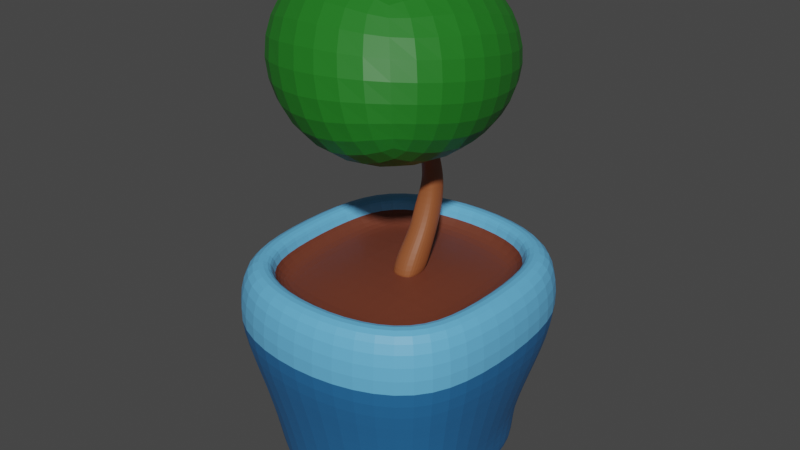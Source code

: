 # Source: planta.blend  (saved by Blender 3.4.6; exported with 4.5.12 LTS)
import bpy
from mathutils import Matrix  # noqa: F401  (used for matrix-valued properties, if any)

bpy.ops.wm.read_factory_settings(use_empty=True)
scene = bpy.context.scene
scene.name = 'Scene'

# ---- collections
col_collection = bpy.data.collections.new('Collection'); scene.collection.children.link(col_collection)

# ---- materials (node trees are filled in below, after node groups)
mat_material_003 = bpy.data.materials.new('Material.003')
mat_material_003.use_transparent_shadow = False
mat_material_004 = bpy.data.materials.new('Material.004')
mat_material_004.use_transparent_shadow = False
mat_material_005 = bpy.data.materials.new('Material.005')
mat_material_005.use_transparent_shadow = False
mat_material_002 = bpy.data.materials.new('Material.002')
mat_material_002.use_transparent_shadow = False
mat_material_001 = bpy.data.materials.new('Material.001')
mat_material_001.use_transparent_shadow = False

# ---- material node trees
mat_material_003.use_nodes = True; mat_material_003.node_tree.nodes.clear()
_N = mat_material_003.node_tree.nodes; _L = mat_material_003.node_tree.links
n0 = _N.new('ShaderNodeBsdfPrincipled'); n0.name = 'Principled BSDF'; n0.location = (10, 300)
n0.distribution = 'GGX'
n0.subsurface_method = 'RANDOM_WALK_SKIN'
n0.inputs[0].default_value = (0.1523, 0.03851, 0.01977, 1.0)
n0.inputs[3].default_value = 1.45
n0.inputs[27].default_value = (0.0, 0.0, 0.0, 1.0)
n0.inputs[28].default_value = 1.0
n1 = _N.new('ShaderNodeOutputMaterial'); n1.name = 'Material Output'; n1.location = (300, 300)
_L.new(n0.outputs[0], n1.inputs[0])
n1.is_active_output = True
mat_material_004.use_nodes = True; mat_material_004.node_tree.nodes.clear()
_N = mat_material_004.node_tree.nodes; _L = mat_material_004.node_tree.links
n0 = _N.new('ShaderNodeBsdfPrincipled'); n0.name = 'Principled BSDF'; n0.location = (10, 300)
n0.distribution = 'GGX'
n0.subsurface_method = 'RANDOM_WALK_SKIN'
n0.inputs[0].default_value = (0.1275, 0.4545, 0.8, 1.0)
n0.inputs[3].default_value = 1.45
n0.inputs[27].default_value = (0.0, 0.0, 0.0, 1.0)
n0.inputs[28].default_value = 1.0
n1 = _N.new('ShaderNodeOutputMaterial'); n1.name = 'Material Output'; n1.location = (300, 300)
_L.new(n0.outputs[0], n1.inputs[0])
n1.is_active_output = True
mat_material_005.use_nodes = True; mat_material_005.node_tree.nodes.clear()
_N = mat_material_005.node_tree.nodes; _L = mat_material_005.node_tree.links
n0 = _N.new('ShaderNodeBsdfPrincipled'); n0.name = 'Principled BSDF'; n0.location = (10, 300)
n0.distribution = 'GGX'
n0.subsurface_method = 'RANDOM_WALK_SKIN'
n0.inputs[0].default_value = (0.01887, 0.1378, 0.3424, 1.0)
n0.inputs[3].default_value = 1.45
n0.inputs[27].default_value = (0.0, 0.0, 0.0, 1.0)
n0.inputs[28].default_value = 1.0
n1 = _N.new('ShaderNodeOutputMaterial'); n1.name = 'Material Output'; n1.location = (300, 300)
_L.new(n0.outputs[0], n1.inputs[0])
n1.is_active_output = True
mat_material_002.use_nodes = True; mat_material_002.node_tree.nodes.clear()
_N = mat_material_002.node_tree.nodes; _L = mat_material_002.node_tree.links
n0 = _N.new('ShaderNodeBsdfPrincipled'); n0.name = 'Principled BSDF'; n0.location = (10, 300)
n0.distribution = 'GGX'
n0.subsurface_method = 'RANDOM_WALK_SKIN'
n0.inputs[0].default_value = (0.2883, 0.08393, 0.02685, 1.0)
n0.inputs[3].default_value = 1.45
n0.inputs[27].default_value = (0.0, 0.0, 0.0, 1.0)
n0.inputs[28].default_value = 1.0
n1 = _N.new('ShaderNodeOutputMaterial'); n1.name = 'Material Output'; n1.location = (300, 300)
_L.new(n0.outputs[0], n1.inputs[0])
n1.is_active_output = True
mat_material_001.use_nodes = True; mat_material_001.node_tree.nodes.clear()
_N = mat_material_001.node_tree.nodes; _L = mat_material_001.node_tree.links
n0 = _N.new('ShaderNodeBsdfPrincipled'); n0.name = 'Principled BSDF'; n0.location = (10, 300)
n0.distribution = 'GGX'
n0.subsurface_method = 'RANDOM_WALK_SKIN'
n0.inputs[0].default_value = (0.01449, 0.1789, 0.01379, 1.0)
n0.inputs[3].default_value = 1.45
n0.inputs[27].default_value = (0.0, 0.0, 0.0, 1.0)
n0.inputs[28].default_value = 1.0
n1 = _N.new('ShaderNodeOutputMaterial'); n1.name = 'Material Output'; n1.location = (300, 300)
_L.new(n0.outputs[0], n1.inputs[0])
n1.is_active_output = True

# ---- world
world_world = bpy.data.worlds.new('World'); scene.world = world_world
world_world.use_nodes = True; world_world.node_tree.nodes.clear()
_N = world_world.node_tree.nodes; _L = world_world.node_tree.links
n0 = _N.new('ShaderNodeOutputWorld'); n0.name = 'World Output'; n0.location = (300, 300)
n1 = _N.new('ShaderNodeBackground'); n1.name = 'Background'; n1.location = (10, 300)
n1.inputs[0].default_value = (0.05088, 0.05088, 0.05088, 1.0)
_L.new(n1.outputs[0], n0.inputs[0])
n0.is_active_output = True
world_world.color = (0.05088, 0.05088, 0.05088)
world_world.use_sun_shadow = False
world_world.sun_shadow_jitter_overblur = 0.0

# ---- meshes
me_cube_002 = bpy.data.meshes.new('Cube.002')
me_cube_002.from_pydata([(-0.8051, -0.8293, 1.0), (-0.8051, 0.8293, 1.0), (0.8051, -0.8293, 1.0), (0.8051, 0.8293, 1.0), (-0.9454, -0.3917, 1.0), (-0.9454, 0.3917, 1.0), (0.9454, 0.3917, 1.0), (0.9454, -0.3917, 1.0), (-0.3409, 1.049, 1.0), (0.3409, 1.049, 1.0), (0.3409, -1.049, 1.0), (-0.3409, -1.049, 1.0), (0.3123, 0.3396, -0.9554), (-0.3123, 0.3396, -0.9554), (0.3123, -0.3396, -0.9554), (-0.3123, -0.3396, -0.9554), (-0.8366, -0.8409, -0.5595), (-0.948, -0.948, 0.0), (-1.064, -1.064, 0.5), (-1.064, 1.064, 0.5), (-0.948, 0.948, 0.0), (-0.8366, 0.8573, -0.5595), (1.064, 1.064, 0.5), (0.948, 0.948, 0.0), (0.7918, 0.7918, -0.5595), (1.064, -1.064, 0.5), (0.948, -0.948, 0.0), (0.8616, -0.8409, -0.5595), (1.259, 0.4563, 0.5), (1.122, 0.4066, 0.0), (0.9368, 0.3396, -0.5595), (1.259, -0.4563, 0.5), (1.122, -0.4066, 0.0), (1.017, -0.356, -0.5595), (-1.259, -0.4563, 0.5), (-1.122, -0.4066, 0.0), (-0.992, -0.356, -0.5595), (-1.259, 0.4563, 0.5), (-1.122, 0.4066, 0.0), (-0.992, 0.3723, -0.5595), (0.4195, -1.369, 0.5), (0.3739, -1.22, 0.0), (0.3474, -1.084, -0.5595), (-0.4195, -1.369, 0.5), (-0.3739, -1.22, 0.0), (-0.3223, -1.084, -0.5595), (-0.4195, 1.369, 0.5), (-0.3739, 1.22, 0.0), (-0.3223, 1.101, -0.5595), (0.4195, 1.369, 0.5), (0.3739, 1.22, 0.0), (0.3474, 1.101, -0.5595), (-1.183, 0.4289, 1.0), (-1.0, 1.0, 1.0), (0.3944, 1.287, 1.0), (1.0, 1.0, 1.0), (1.183, -0.4289, 1.0), (1.0, -1.0, 1.0), (-0.3944, -1.287, 1.0), (-1.0, -1.0, 1.0), (-1.183, -0.4289, 1.0), (1.183, 0.4289, 1.0), (-0.3944, 1.287, 1.0), (0.3944, -1.287, 1.0), (0.3562, 0.4162, 0.8656), (0.3552, -0.4245, 0.8541), (-0.43, 0.4355, 0.8436), (-0.4197, -0.4564, 0.8464), (-0.7487, -0.7557, -0.9554), (-0.7977, -0.7983, -0.9033), (-0.7487, 0.7557, -0.9554), (-0.7977, 0.8004, -0.9034), (0.7487, -0.7557, -0.9554), (0.801, -0.7983, -0.9033), (0.7487, 0.7557, -0.9554), (0.7918, 0.7918, -0.9022), (-0.8821, 0.3396, -0.9554), (-0.944, 0.3439, -0.9033), (-0.944, -0.3417, -0.9033), (-0.8821, -0.3396, -0.9554), (0.8821, -0.3396, -0.9554), (0.9473, -0.3417, -0.9033), (0.9368, 0.3396, -0.9023), (0.8821, 0.3396, -0.9554), (0.3123, 0.9624, -0.9554), (0.3169, 1.029, -0.9035), (-0.3136, 1.03, -0.9034), (-0.3123, 0.9624, -0.9554), (-0.3123, -0.9624, -0.9554), (-0.3136, -1.027, -0.9033), (0.3169, -1.027, -0.9033), (0.3123, -0.9624, -0.9554), (0.8157, 0.4005, 0.7619), (0.9454, 0.3917, 0.8859), (0.9454, -0.3917, 0.8859), (0.8157, -0.4005, 0.7619), (-0.9454, 0.3917, 0.8859), (-0.8157, 0.4005, 0.7619), (-0.8157, -0.4005, 0.7619), (-0.9454, -0.3917, 0.8859), (0.3409, 1.049, 0.8859), (0.3526, 0.9136, 0.7619), (-0.3526, 0.9136, 0.7619), (-0.3409, 1.049, 0.8859), (0.3526, -0.9136, 0.7619), (0.3409, -1.049, 0.8859), (-0.3409, -1.049, 0.8859), (-0.3526, -0.9136, 0.7619), (-0.7045, 0.7468, 0.7619), (-0.8051, 0.8293, 0.8859), (0.7045, 0.7468, 0.7619), (0.8051, 0.8293, 0.8859), (0.7045, -0.7468, 0.7619), (0.8051, -0.8293, 0.8859), (-0.7045, -0.7468, 0.7619), (-0.8051, -0.8293, 0.8859)], [], [(37, 52, 53, 19), (49, 54, 55, 22), (31, 56, 57, 25), (43, 58, 59, 18), (85, 51, 24, 75), (8, 1, 109, 103), (95, 65, 104, 112), (102, 108, 97, 66), (78, 36, 39, 77), (86, 48, 51, 85), (22, 55, 61, 28), (28, 61, 56, 31), (18, 59, 60, 34), (34, 60, 52, 37), (82, 30, 33, 81), (13, 12, 14, 15), (81, 33, 27, 73), (90, 42, 45, 89), (10, 2, 113, 105), (101, 102, 66, 64), (0, 11, 106, 115), (67, 98, 114, 107), (2, 7, 94, 113), (66, 97, 98, 67), (89, 45, 16, 69), (25, 57, 63, 40), (40, 63, 58, 43), (19, 53, 62, 46), (46, 62, 54, 49), (87, 84, 12, 13), (48, 47, 50, 51), (47, 46, 49, 50), (70, 87, 13, 76), (21, 20, 47, 48), (20, 19, 46, 47), (15, 14, 91, 88), (42, 41, 44, 45), (41, 40, 43, 44), (14, 80, 72, 91), (27, 26, 41, 42), (26, 25, 40, 41), (76, 13, 15, 79), (36, 35, 38, 39), (35, 34, 37, 38), (79, 15, 88, 68), (16, 17, 35, 36), (17, 18, 34, 35), (12, 83, 80, 14), (30, 29, 32, 33), (29, 28, 31, 32), (84, 74, 83, 12), (24, 23, 29, 30), (23, 22, 28, 29), (77, 39, 21, 71), (45, 44, 17, 16), (44, 43, 18, 17), (73, 27, 42, 90), (33, 32, 26, 27), (32, 31, 25, 26), (75, 24, 30, 82), (51, 50, 23, 24), (50, 49, 22, 23), (71, 21, 48, 86), (39, 38, 20, 21), (38, 37, 19, 20), (5, 1, 53, 52), (9, 3, 55, 54), (7, 2, 57, 56), (11, 0, 59, 58), (0, 4, 60, 59), (4, 5, 52, 60), (3, 6, 61, 55), (6, 7, 56, 61), (1, 8, 62, 53), (8, 9, 54, 62), (2, 10, 63, 57), (10, 11, 58, 63), (3, 9, 100, 111), (4, 0, 115, 99), (5, 4, 99, 96), (110, 101, 64, 92), (64, 66, 67, 65), (7, 6, 93, 94), (9, 8, 103, 100), (1, 5, 96, 109), (11, 10, 105, 106), (92, 64, 65, 95), (65, 67, 107, 104), (79, 68, 69, 78), (87, 70, 71, 86), (83, 74, 75, 82), (91, 72, 73, 90), (70, 76, 77, 71), (76, 79, 78, 77), (72, 80, 81, 73), (80, 83, 82, 81), (74, 84, 85, 75), (84, 87, 86, 85), (68, 88, 89, 69), (88, 91, 90, 89), (69, 16, 36, 78), (97, 108, 109, 96), (101, 110, 111, 100), (95, 112, 113, 94), (107, 114, 115, 106), (114, 98, 99, 115), (98, 97, 96, 99), (110, 92, 93, 111), (92, 95, 94, 93), (108, 102, 103, 109), (102, 101, 100, 103), (112, 104, 105, 113), (104, 107, 106, 105), (6, 3, 111, 93)])
me_cube_002.polygons.foreach_set('material_index', [1, 1, 1, 1, 2, 1, 0, 0, 2, 2, 1, 1, 1, 1, 2, 0, 2, 2, 1, 0, 1, 0, 1, 0, 2, 1, 1, 1, 1, 0, 2, 2, 0, 2, 2, 0, 2, 2, 0, 2, 2, 0, 2, 2, 0, 2, 2, 0, 2, 2, 0, 2, 2, 2, 2, 2, 2, 2, 2, 2, 2, 2, 2, 2, 2, 1, 1, 1, 1, 1, 1, 1, 1, 1, 1, 1, 1, 1, 1, 1, 0, 0, 1, 1, 1, 1, 0, 0, 2, 2, 2, 2, 2, 2, 2, 2, 2, 2, 2, 2, 2, 0, 0, 0, 0, 0, 0, 0, 0, 0, 0, 0, 0, 1])
_uv = me_cube_002.uv_layers.new(name='UVMap')
_uv.uv.foreach_set('vector', [0.5625, 0.1667, 0.625, 0.1667, 0.625, 0.25, 0.5625, 0.25, 0.5625, 0.4167, 0.625, 0.4167, 0.625, 0.5, 0.5625, 0.5, 0.5625, 0.6667, 0.625, 0.6667, 0.625, 0.75, 0.5625, 0.75, 0.5625, 0.9167, 0.625, 0.9167, 0.625, 1.0, 0.5625, 1.0, 0.3832, 0.4167, 0.4375, 0.4167, 0.4375, 0.5, 0.3834, 0.5, 0.786, 0.5231, 0.8432, 0.5327, 0.8432, 0.5327, 0.786, 0.5231, 0.6638, 0.6639, 0.7083, 0.6667, 0.7127, 0.7138, 0.6708, 0.7044, 0.7873, 0.5362, 0.8292, 0.5456, 0.8362, 0.5861, 0.7917, 0.5833, 0.3832, 0.08333, 0.4375, 0.08333, 0.4375, 0.1667, 0.3832, 0.1667, 0.3832, 0.3333, 0.4375, 0.3333, 0.4375, 0.4167, 0.3832, 0.4167, 0.5625, 0.5, 0.625, 0.5, 0.625, 0.5833, 0.5625, 0.5833, 0.5625, 0.5833, 0.625, 0.5833, 0.625, 0.6667, 0.5625, 0.6667, 0.5625, 0.0, 0.625, 0.0, 0.625, 0.08333, 0.5625, 0.08333, 0.5625, 0.08333, 0.625, 0.08333, 0.625, 0.1667, 0.5625, 0.1667, 0.3834, 0.5833, 0.4375, 0.5833, 0.4375, 0.6667, 0.3832, 0.6667, 0.2083, 0.5833, 0.2917, 0.5833, 0.2917, 0.6667, 0.2083, 0.6667, 0.3832, 0.6667, 0.4375, 0.6667, 0.4375, 0.75, 0.3832, 0.75, 0.3832, 0.8333, 0.4375, 0.8333, 0.4375, 0.9167, 0.3832, 0.9167, 0.714, 0.7269, 0.6568, 0.7173, 0.6568, 0.7173, 0.714, 0.7269, 0.7127, 0.5362, 0.7873, 0.5362, 0.7917, 0.5833, 0.7083, 0.5833, 0.8432, 0.7173, 0.786, 0.7269, 0.786, 0.7269, 0.8432, 0.7173, 0.7917, 0.6667, 0.8362, 0.6639, 0.8292, 0.7044, 0.7873, 0.7138, 0.6568, 0.7173, 0.6501, 0.6631, 0.6501, 0.6631, 0.6568, 0.7173, 0.7917, 0.5833, 0.8362, 0.5861, 0.8362, 0.6639, 0.7917, 0.6667, 0.3832, 0.9167, 0.4375, 0.9167, 0.4375, 1.0, 0.3832, 1.0, 0.5625, 0.75, 0.625, 0.75, 0.625, 0.8333, 0.5625, 0.8333, 0.5625, 0.8333, 0.625, 0.8333, 0.625, 0.9167, 0.5625, 0.9167, 0.5625, 0.25, 0.625, 0.25, 0.625, 0.3333, 0.5625, 0.3333, 0.5625, 0.3333, 0.625, 0.3333, 0.625, 0.4167, 0.5625, 0.4167, 0.2083, 0.5069, 0.2917, 0.5069, 0.2917, 0.5833, 0.2083, 0.5833, 0.4375, 0.3333, 0.5, 0.3333, 0.5, 0.4167, 0.4375, 0.4167, 0.5, 0.3333, 0.5625, 0.3333, 0.5625, 0.4167, 0.5, 0.4167, 0.1344, 0.5096, 0.2083, 0.5069, 0.2083, 0.5833, 0.1323, 0.5833, 0.4375, 0.25, 0.5, 0.25, 0.5, 0.3333, 0.4375, 0.3333, 0.5, 0.25, 0.5625, 0.25, 0.5625, 0.3333, 0.5, 0.3333, 0.2083, 0.6667, 0.2917, 0.6667, 0.2917, 0.7431, 0.2083, 0.7431, 0.4375, 0.8333, 0.5, 0.8333, 0.5, 0.9167, 0.4375, 0.9167, 0.5, 0.8333, 0.5625, 0.8333, 0.5625, 0.9167, 0.5, 0.9167, 0.2917, 0.6667, 0.3677, 0.6667, 0.3656, 0.7404, 0.2917, 0.7431, 0.4375, 0.75, 0.5, 0.75, 0.5, 0.8333, 0.4375, 0.8333, 0.5, 0.75, 0.5625, 0.75, 0.5625, 0.8333, 0.5, 0.8333, 0.1323, 0.5833, 0.2083, 0.5833, 0.2083, 0.6667, 0.1323, 0.6667, 0.4375, 0.08333, 0.5, 0.08333, 0.5, 0.1667, 0.4375, 0.1667, 0.5, 0.08333, 0.5625, 0.08333, 0.5625, 0.1667, 0.5, 0.1667, 0.1323, 0.6667, 0.2083, 0.6667, 0.2083, 0.7431, 0.1344, 0.7404, 0.4375, 0.0, 0.5, 0.0, 0.5, 0.08333, 0.4375, 0.08333, 0.5, 0.0, 0.5625, 0.0, 0.5625, 0.08333, 0.5, 0.08333, 0.2917, 0.5833, 0.3677, 0.5833, 0.3677, 0.6667, 0.2917, 0.6667, 0.4375, 0.5833, 0.5, 0.5833, 0.5, 0.6667, 0.4375, 0.6667, 0.5, 0.5833, 0.5625, 0.5833, 0.5625, 0.6667, 0.5, 0.6667, 0.2917, 0.5069, 0.3656, 0.5096, 0.3677, 0.5833, 0.2917, 0.5833, 0.4375, 0.5, 0.5, 0.5, 0.5, 0.5833, 0.4375, 0.5833, 0.5, 0.5, 0.5625, 0.5, 0.5625, 0.5833, 0.5, 0.5833, 0.3832, 0.1667, 0.4375, 0.1667, 0.4375, 0.25, 0.3832, 0.25, 0.4375, 0.9167, 0.5, 0.9167, 0.5, 1.0, 0.4375, 1.0, 0.5, 0.9167, 0.5625, 0.9167, 0.5625, 1.0, 0.5, 1.0, 0.3832, 0.75, 0.4375, 0.75, 0.4375, 0.8333, 0.3832, 0.8333, 0.4375, 0.6667, 0.5, 0.6667, 0.5, 0.75, 0.4375, 0.75, 0.5, 0.6667, 0.5625, 0.6667, 0.5625, 0.75, 0.5, 0.75, 0.3834, 0.5, 0.4375, 0.5, 0.4375, 0.5833, 0.3834, 0.5833, 0.4375, 0.4167, 0.5, 0.4167, 0.5, 0.5, 0.4375, 0.5, 0.5, 0.4167, 0.5625, 0.4167, 0.5625, 0.5, 0.5, 0.5, 0.3832, 0.25, 0.4375, 0.25, 0.4375, 0.3333, 0.3832, 0.3333, 0.4375, 0.1667, 0.5, 0.1667, 0.5, 0.25, 0.4375, 0.25, 0.5, 0.1667, 0.5625, 0.1667, 0.5625, 0.25, 0.5, 0.25, 0.8499, 0.5869, 0.8432, 0.5327, 0.875, 0.5, 0.875, 0.5833, 0.714, 0.5231, 0.6568, 0.5327, 0.625, 0.5, 0.7083, 0.5, 0.6501, 0.6631, 0.6568, 0.7173, 0.625, 0.75, 0.625, 0.6667, 0.786, 0.7269, 0.8432, 0.7173, 0.875, 0.75, 0.7917, 0.75, 0.8432, 0.7173, 0.8499, 0.6631, 0.875, 0.6667, 0.875, 0.75, 0.8499, 0.6631, 0.8499, 0.5869, 0.875, 0.5833, 0.875, 0.6667, 0.6568, 0.5327, 0.6501, 0.5869, 0.625, 0.5833, 0.625, 0.5, 0.6501, 0.5869, 0.6501, 0.6631, 0.625, 0.6667, 0.625, 0.5833, 0.8432, 0.5327, 0.786, 0.5231, 0.7917, 0.5, 0.875, 0.5, 0.786, 0.5231, 0.714, 0.5231, 0.7083, 0.5, 0.7917, 0.5, 0.6568, 0.7173, 0.714, 0.7269, 0.7083, 0.75, 0.625, 0.75, 0.714, 0.7269, 0.786, 0.7269, 0.7917, 0.75, 0.7083, 0.75, 0.6568, 0.5327, 0.714, 0.5231, 0.714, 0.5231, 0.6568, 0.5327, 0.8499, 0.6631, 0.8432, 0.7173, 0.8432, 0.7173, 0.8499, 0.6631, 0.8499, 0.5869, 0.8499, 0.6631, 0.8499, 0.6631, 0.8499, 0.5869, 0.6708, 0.5456, 0.7127, 0.5362, 0.7083, 0.5833, 0.6638, 0.5861, 0.7083, 0.5833, 0.7917, 0.5833, 0.7917, 0.6667, 0.7083, 0.6667, 0.6501, 0.6631, 0.6501, 0.5869, 0.6501, 0.5869, 0.6501, 0.6631, 0.714, 0.5231, 0.786, 0.5231, 0.786, 0.5231, 0.714, 0.5231, 0.8432, 0.5327, 0.8499, 0.5869, 0.8499, 0.5869, 0.8432, 0.5327, 0.786, 0.7269, 0.714, 0.7269, 0.714, 0.7269, 0.786, 0.7269, 0.6638, 0.5861, 0.7083, 0.5833, 0.7083, 0.6667, 0.6638, 0.6639, 0.7083, 0.6667, 0.7917, 0.6667, 0.7873, 0.7138, 0.7127, 0.7138, 0.1323, 0.6667, 0.1344, 0.7404, 0.125, 0.75, 0.125, 0.6667, 0.2083, 0.5069, 0.1344, 0.5096, 0.125, 0.5, 0.2083, 0.5, 0.3677, 0.5833, 0.3656, 0.5096, 0.3834, 0.5, 0.3834, 0.5833, 0.2917, 0.7431, 0.3656, 0.7404, 0.375, 0.75, 0.2917, 0.75, 0.1344, 0.5096, 0.1323, 0.5833, 0.125, 0.583, 0.125, 0.5, 0.1323, 0.5833, 0.1323, 0.6667, 0.125, 0.6667, 0.125, 0.5833, 0.3656, 0.7404, 0.3677, 0.6667, 0.3832, 0.6667, 0.3832, 0.75, 0.3677, 0.6667, 0.3677, 0.5833, 0.3834, 0.5833, 0.3832, 0.6667, 0.3656, 0.5096, 0.2917, 0.5069, 0.2917, 0.5, 0.375, 0.5, 0.2917, 0.5069, 0.2083, 0.5069, 0.2083, 0.5, 0.2917, 0.5, 0.1344, 0.7404, 0.2083, 0.7431, 0.2083, 0.75, 0.125, 0.75, 0.2083, 0.7431, 0.2917, 0.7431, 0.2917, 0.75, 0.2083, 0.75, 0.3832, 0.0, 0.4375, 0.0, 0.4375, 0.08333, 0.3832, 0.08333, 0.8362, 0.5861, 0.8292, 0.5456, 0.8432, 0.5327, 0.8499, 0.5869, 0.7127, 0.5362, 0.6708, 0.5456, 0.6568, 0.5327, 0.714, 0.5231, 0.6638, 0.6639, 0.6708, 0.7044, 0.6568, 0.7173, 0.6501, 0.6631, 0.7873, 0.7138, 0.8292, 0.7044, 0.8432, 0.7173, 0.786, 0.7269, 0.8292, 0.7044, 0.8362, 0.6639, 0.8499, 0.6631, 0.8432, 0.7173, 0.8362, 0.6639, 0.8362, 0.5861, 0.8499, 0.5869, 0.8499, 0.6631, 0.6708, 0.5456, 0.6638, 0.5861, 0.6501, 0.5869, 0.6568, 0.5327, 0.6638, 0.5861, 0.6638, 0.6639, 0.6501, 0.6631, 0.6501, 0.5869, 0.8292, 0.5456, 0.7873, 0.5362, 0.786, 0.5231, 0.8432, 0.5327, 0.7873, 0.5362, 0.7127, 0.5362, 0.714, 0.5231, 0.786, 0.5231, 0.6708, 0.7044, 0.7127, 0.7138, 0.714, 0.7269, 0.6568, 0.7173, 0.7127, 0.7138, 0.7873, 0.7138, 0.786, 0.7269, 0.714, 0.7269, 0.6501, 0.5869, 0.6568, 0.5327, 0.6568, 0.5327, 0.6501, 0.5869])
me_cube_002.materials.append(mat_material_003)
me_cube_002.materials.append(mat_material_004)
me_cube_002.materials.append(mat_material_005)
me_cube_002.update()
me_cube_003 = bpy.data.meshes.new('Cube.003')
me_cube_003.from_pydata([(-0.3982, -0.3951, -0.902), (-0.201, 0.1591, 0.7496), (-0.3982, 0.607, -0.902), (-0.201, 0.7168, 0.7496), (0.4097, -0.3951, -0.902), (0.2486, 0.1591, 0.7496), (0.4097, 0.607, -0.902), (0.2486, 0.7168, 0.7496), (-0.3801, -0.0626, -0.6856), (-0.2757, 0.5322, -0.4373), (-0.3379, 0.7141, -0.2604), (-0.1778, 1.054, -0.03158), (-0.1544, 0.9416, 0.218), (-0.1745, 0.5827, 0.4817), (-0.1745, 1.131, 0.4817), (-0.1544, 1.489, 0.218), (-0.1778, 1.68, -0.03158), (-0.2607, 1.585, -0.2712), (-0.2891, 1.298, -0.4743), (-0.3801, 0.9395, -0.6856), (0.2677, 1.131, 0.4817), (0.2866, 1.489, 0.218), (0.3265, 1.68, -0.03158), (0.3645, 1.585, -0.2712), (0.4032, 1.298, -0.4743), (0.4278, 0.9395, -0.6856), (0.2677, 0.5827, 0.4817), (0.2866, 0.9416, 0.218), (0.3265, 1.054, -0.03158), (0.3645, 0.8094, -0.2712), (0.4032, 0.4391, -0.4743), (0.4278, -0.0626, -0.6856), (-0.5178, 0.106, -0.902), (-0.2675, 0.4379, 0.7496), (0.5293, 0.106, -0.902), (0.3151, 0.4379, 0.7496), (0.5474, 0.4385, -0.6856), (0.5057, 0.8684, -0.4743), (0.4571, 1.197, -0.2712), (0.4011, 1.367, -0.03158), (0.3518, 1.215, 0.218), (0.3331, 0.8569, 0.4817), (-0.4997, 0.4385, -0.6856), (-0.2984, 0.9224, -0.4419), (-0.3532, 1.197, -0.2712), (-0.2525, 1.367, -0.03158), (-0.2197, 1.215, 0.218), (-0.2399, 0.8569, 0.4817), (0.005763, 0.729, -0.902), (0.02381, 0.7846, 0.7496), (0.005763, -0.517, -0.902), (0.02381, 0.09123, 0.7496), (0.02384, -0.1845, -0.6856), (0.05707, 0.3346, -0.4743), (0.05194, 0.715, -0.2712), (0.07433, 0.9781, -0.03158), (0.06607, 0.8751, 0.218), (0.04659, 0.516, 0.4817), (0.02384, 1.061, -0.6856), (0.05707, 1.402, -0.4743), (0.05194, 1.679, -0.2712), (0.07433, 1.756, -0.03158), (0.06607, 1.555, 0.218), (0.04659, 1.198, 0.4817), (0.02348, 0.4318, 0.75), (0.005494, 0.101, -0.9017)], [], [(47, 33, 3, 14), (63, 49, 7, 20), (41, 35, 5, 26), (57, 51, 1, 13), (65, 34, 4, 50), (64, 33, 1, 51), (50, 52, 8, 0), (52, 53, 9, 8), (53, 54, 10, 9), (54, 55, 11, 10), (55, 56, 12, 11), (56, 57, 13, 12), (34, 36, 31, 4), (36, 37, 30, 31), (37, 38, 29, 30), (38, 39, 28, 29), (39, 40, 27, 28), (40, 41, 26, 27), (48, 58, 25, 6), (58, 59, 24, 25), (59, 60, 23, 24), (60, 61, 22, 23), (61, 62, 21, 22), (62, 63, 20, 21), (32, 42, 19, 2), (42, 43, 18, 19), (43, 44, 17, 18), (44, 45, 16, 17), (45, 46, 15, 16), (46, 47, 14, 15), (12, 13, 47, 46), (11, 12, 46, 45), (10, 11, 45, 44), (9, 10, 44, 43), (8, 9, 43, 42), (0, 8, 42, 32), (21, 20, 41, 40), (22, 21, 40, 39), (23, 22, 39, 38), (24, 23, 38, 37), (25, 24, 37, 36), (6, 25, 36, 34), (49, 3, 33, 64), (48, 6, 34, 65), (20, 7, 35, 41), (13, 1, 33, 47), (2, 48, 65, 32), (7, 49, 64, 35), (15, 14, 63, 62), (16, 15, 62, 61), (17, 16, 61, 60), (18, 17, 60, 59), (19, 18, 59, 58), (2, 19, 58, 48), (27, 26, 57, 56), (28, 27, 56, 55), (29, 28, 55, 54), (30, 29, 54, 53), (31, 30, 53, 52), (4, 31, 52, 50), (35, 64, 51, 5), (32, 65, 50, 0), (26, 5, 51, 57), (14, 3, 49, 63)])
_uv = me_cube_003.uv_layers.new(name='UVMap')
_uv.uv.foreach_set('vector', [0.5893, 0.125, 0.625, 0.125, 0.625, 0.25, 0.5893, 0.25, 0.5893, 0.375, 0.625, 0.375, 0.625, 0.5, 0.5893, 0.5, 0.5893, 0.625, 0.625, 0.625, 0.625, 0.75, 0.5893, 0.75, 0.5893, 0.875, 0.625, 0.875, 0.625, 1.0, 0.5893, 1.0, 0.25, 0.625, 0.375, 0.625, 0.375, 0.75, 0.25, 0.75, 0.75, 0.625, 0.875, 0.625, 0.875, 0.75, 0.75, 0.75, 0.375, 0.875, 0.4107, 0.875, 0.4107, 1.0, 0.375, 1.0, 0.4107, 0.875, 0.4464, 0.875, 0.4464, 1.0, 0.4107, 1.0, 0.4464, 0.875, 0.4821, 0.875, 0.4821, 1.0, 0.4464, 1.0, 0.4821, 0.875, 0.5179, 0.875, 0.5179, 1.0, 0.4821, 1.0, 0.5179, 0.875, 0.5536, 0.875, 0.5536, 1.0, 0.5179, 1.0, 0.5536, 0.875, 0.5893, 0.875, 0.5893, 1.0, 0.5536, 1.0, 0.375, 0.625, 0.4107, 0.625, 0.4107, 0.75, 0.375, 0.75, 0.4107, 0.625, 0.4464, 0.625, 0.4464, 0.75, 0.4107, 0.75, 0.4464, 0.625, 0.4821, 0.625, 0.4821, 0.75, 0.4464, 0.75, 0.4821, 0.625, 0.5179, 0.625, 0.5179, 0.75, 0.4821, 0.75, 0.5179, 0.625, 0.5536, 0.625, 0.5536, 0.75, 0.5179, 0.75, 0.5536, 0.625, 0.5893, 0.625, 0.5893, 0.75, 0.5536, 0.75, 0.375, 0.375, 0.4107, 0.375, 0.4107, 0.5, 0.375, 0.5, 0.4107, 0.375, 0.4464, 0.375, 0.4464, 0.5, 0.4107, 0.5, 0.4464, 0.375, 0.4821, 0.375, 0.4821, 0.5, 0.4464, 0.5, 0.4821, 0.375, 0.5179, 0.375, 0.5179, 0.5, 0.4821, 0.5, 0.5179, 0.375, 0.5536, 0.375, 0.5536, 0.5, 0.5179, 0.5, 0.5536, 0.375, 0.5893, 0.375, 0.5893, 0.5, 0.5536, 0.5, 0.375, 0.125, 0.4107, 0.125, 0.4107, 0.25, 0.375, 0.25, 0.4107, 0.125, 0.4464, 0.125, 0.4464, 0.25, 0.4107, 0.25, 0.4464, 0.125, 0.4821, 0.125, 0.4821, 0.25, 0.4464, 0.25, 0.4821, 0.125, 0.5179, 0.125, 0.5179, 0.25, 0.4821, 0.25, 0.5179, 0.125, 0.5536, 0.125, 0.5536, 0.25, 0.5179, 0.25, 0.5536, 0.125, 0.5893, 0.125, 0.5893, 0.25, 0.5536, 0.25, 0.5536, 0.0, 0.5893, 0.0, 0.5893, 0.125, 0.5536, 0.125, 0.5179, 0.0, 0.5536, 0.0, 0.5536, 0.125, 0.5179, 0.125, 0.4821, 0.0, 0.5179, 0.0, 0.5179, 0.125, 0.4821, 0.125, 0.4464, 0.0, 0.4821, 0.0, 0.4821, 0.125, 0.4464, 0.125, 0.4107, 0.0, 0.4464, 0.0, 0.4464, 0.125, 0.4107, 0.125, 0.375, 0.0, 0.4107, 0.0, 0.4107, 0.125, 0.375, 0.125, 0.5536, 0.5, 0.5893, 0.5, 0.5893, 0.625, 0.5536, 0.625, 0.5179, 0.5, 0.5536, 0.5, 0.5536, 0.625, 0.5179, 0.625, 0.4821, 0.5, 0.5179, 0.5, 0.5179, 0.625, 0.4821, 0.625, 0.4464, 0.5, 0.4821, 0.5, 0.4821, 0.625, 0.4464, 0.625, 0.4107, 0.5, 0.4464, 0.5, 0.4464, 0.625, 0.4107, 0.625, 0.375, 0.5, 0.4107, 0.5, 0.4107, 0.625, 0.375, 0.625, 0.75, 0.5, 0.875, 0.5, 0.875, 0.625, 0.75, 0.625, 0.25, 0.5, 0.375, 0.5, 0.375, 0.625, 0.25, 0.625, 0.5893, 0.5, 0.625, 0.5, 0.625, 0.625, 0.5893, 0.625, 0.5893, 0.0, 0.625, 0.0, 0.625, 0.125, 0.5893, 0.125, 0.125, 0.5, 0.25, 0.5, 0.25, 0.625, 0.125, 0.625, 0.625, 0.5, 0.75, 0.5, 0.75, 0.625, 0.625, 0.625, 0.5536, 0.25, 0.5893, 0.25, 0.5893, 0.375, 0.5536, 0.375, 0.5179, 0.25, 0.5536, 0.25, 0.5536, 0.375, 0.5179, 0.375, 0.4821, 0.25, 0.5179, 0.25, 0.5179, 0.375, 0.4821, 0.375, 0.4464, 0.25, 0.4821, 0.25, 0.4821, 0.375, 0.4464, 0.375, 0.4107, 0.25, 0.4464, 0.25, 0.4464, 0.375, 0.4107, 0.375, 0.375, 0.25, 0.4107, 0.25, 0.4107, 0.375, 0.375, 0.375, 0.5536, 0.75, 0.5893, 0.75, 0.5893, 0.875, 0.5536, 0.875, 0.5179, 0.75, 0.5536, 0.75, 0.5536, 0.875, 0.5179, 0.875, 0.4821, 0.75, 0.5179, 0.75, 0.5179, 0.875, 0.4821, 0.875, 0.4464, 0.75, 0.4821, 0.75, 0.4821, 0.875, 0.4464, 0.875, 0.4107, 0.75, 0.4464, 0.75, 0.4464, 0.875, 0.4107, 0.875, 0.375, 0.75, 0.4107, 0.75, 0.4107, 0.875, 0.375, 0.875, 0.625, 0.625, 0.75, 0.625, 0.75, 0.75, 0.625, 0.75, 0.125, 0.625, 0.25, 0.625, 0.25, 0.75, 0.125, 0.75, 0.5893, 0.75, 0.625, 0.75, 0.625, 0.875, 0.5893, 0.875, 0.5893, 0.25, 0.625, 0.25, 0.625, 0.375, 0.5893, 0.375])
me_cube_003.materials.append(mat_material_002)
me_cube_003.update()
me_cube_004 = bpy.data.meshes.new('Cube.004')
me_cube_004.from_pydata([(-0.8696, -0.7614, -0.7432), (-1.268, -0.3908, 0.3982), (-0.6245, 0.752, -0.7648), (-0.8401, 1.082, 0.2464), (0.4819, -0.918, -0.6424), (0.2056, -0.6485, 0.5224), (0.5191, 0.6024, -0.7902), (0.4256, 0.8311, 0.2444), (-0.6756, 0.6213, -0.7995), (-0.7391, 0.4274, -0.8377), (-0.7977, 0.2039, -0.8651), (-0.8442, -0.03112, -0.8749), (-0.8734, -0.261, -0.8628), (-0.8851, -0.4713, -0.8314), (-0.8814, -0.6471, -0.7861), (-0.963, -0.7777, -0.654), (-1.08, -0.7814, -0.5179), (-1.188, -0.762, -0.3563), (-1.27, -0.7167, -0.1813), (-1.316, -0.6459, -0.004315), (-1.324, -0.5579, 0.1621), (-1.303, -0.4646, 0.3042), (-1.297, -0.2484, 0.4213), (-1.312, -0.0438, 0.4408), (-1.295, 0.1845, 0.4458), (-1.244, 0.4165, 0.4324), (-1.157, 0.6355, 0.3991), (-1.048, 0.8287, 0.3506), (-0.9316, 0.9843, 0.294), (-0.85, 1.115, 0.1619), (-0.8529, 1.139, 0.03703), (-0.8426, 1.136, -0.1074), (-0.8174, 1.102, -0.2612), (-0.7775, 1.034, -0.415), (-0.7265, 0.9416, -0.5589), (-0.6704, 0.8376, -0.6823), (0.4314, 0.6595, -0.8268), (0.2987, 0.7256, -0.864), (0.1417, 0.7802, -0.8875), (-0.02902, 0.8147, -0.8926), (-0.2035, 0.8243, -0.8772), (-0.3713, 0.8116, -0.8451), (-0.5205, 0.7828, -0.8027), (-0.7284, 1.123, 0.2739), (-0.5641, 1.159, 0.3025), (-0.3761, 1.169, 0.3216), (-0.1799, 1.147, 0.3277), (0.01078, 1.09, 0.3192), (0.1847, 1.008, 0.2987), (0.3303, 0.9117, 0.2704), (0.4803, 0.857, 0.15), (0.5399, 0.8778, 0.01257), (0.5847, 0.8804, -0.1429), (0.6085, 0.8595, -0.3037), (0.6082, 0.8127, -0.4585), (0.5875, 0.7457, -0.5985), (0.553, 0.668, -0.7147), (0.5374, -0.808, -0.692), (0.5955, -0.6359, -0.7506), (0.6357, -0.4273, -0.8005), (0.6516, -0.1971, -0.8338), (0.6405, 0.03998, -0.8457), (0.6075, 0.2673, -0.8382), (0.5613, 0.4665, -0.8157), (0.4507, 0.7093, 0.3057), (0.4705, 0.5266, 0.383), (0.4723, 0.3132, 0.4552), (0.4513, 0.08593, 0.5117), (0.4053, -0.1401, 0.5449), (0.3405, -0.3504, 0.5545), (0.2668, -0.5295, 0.5433), (0.2751, -0.731, 0.4423), (0.3606, -0.8288, 0.3148), (0.4375, -0.9128, 0.1577), (0.4944, -0.9706, -0.01833), (0.5233, -0.9945, -0.2023), (0.5261, -0.9872, -0.3802), (0.5077, -0.9556, -0.5364), (-0.7515, -0.84, -0.7751), (-0.5763, -0.9296, -0.8056), (-0.3746, -1.001, -0.8211), (-0.1636, -1.043, -0.8161), (0.04149, -1.048, -0.7884), (0.2277, -1.02, -0.7432), (0.3822, -0.9695, -0.6888), (0.06359, -0.6687, 0.5634), (-0.1433, -0.6806, 0.6026), (-0.376, -0.6736, 0.6224), (-0.6125, -0.6444, 0.6165), (-0.8337, -0.5927, 0.5818), (-1.026, -0.525, 0.5251), (-1.177, -0.4508, 0.4566), (-1.031, -0.6151, -0.6765), (-1.166, -0.5915, -0.5369), (-1.281, -0.557, -0.3752), (-1.365, -0.5055, -0.201), (-1.408, -0.4364, -0.02417), (-1.409, -0.3591, 0.1445), (-1.373, -0.2876, 0.295), (-1.055, -0.422, -0.7078), (-1.202, -0.3769, -0.5593), (-1.321, -0.3273, -0.3925), (-1.405, -0.2688, -0.2152), (-1.447, -0.2008, -0.0353), (-1.446, -0.1319, 0.1389), (-1.401, -0.07434, 0.2995), (-1.046, -0.203, -0.7318), (-1.195, -0.1436, -0.5772), (-1.314, -0.08168, -0.4059), (-1.397, -0.01693, -0.2253), (-1.439, 0.04953, -0.04254), (-1.438, 0.1109, 0.135), (-1.39, 0.1588, 0.3001), (-1.011, 0.03109, -0.7419), (-1.153, 0.09966, -0.5856), (-1.266, 0.1705, -0.4135), (-1.345, 0.2395, -0.2326), (-1.386, 0.3027, -0.05031), (-1.386, 0.3559, 0.1261), (-1.339, 0.3952, 0.2895), (-0.952, 0.2678, -0.7349), (-1.081, 0.3427, -0.5823), (-1.183, 0.4196, -0.4144), (-1.255, 0.4901, -0.2385), (-1.293, 0.5474, -0.06192), (-1.293, 0.5903, 0.1081), (-1.25, 0.6193, 0.2642), (-0.8737, 0.4919, -0.7158), (-0.9844, 0.5727, -0.5716), (-1.072, 0.6543, -0.412), (-1.134, 0.7244, -0.2443), (-1.167, 0.774, -0.0766), (-1.169, 0.8042, 0.08349), (-1.132, 0.8198, 0.2283), (-0.7805, 0.6874, -0.6928), (-0.8656, 0.7766, -0.5607), (-0.9349, 0.8631, -0.4106), (-0.9858, 0.9319, -0.2514), (-1.015, 0.9733, -0.09247), (-1.02, 0.9893, 0.0574), (-0.9962, 0.9869, 0.1892), (-0.5353, 0.9325, -0.7002), (-0.5686, 1.058, -0.573), (-0.6039, 1.159, -0.4283), (-0.6344, 1.227, -0.2743), (-0.6566, 1.256, -0.1197), (-0.6731, 1.248, 0.02774), (-0.6906, 1.204, 0.1607), (-0.3779, 0.9871, -0.7307), (-0.3965, 1.129, -0.5961), (-0.4194, 1.236, -0.4469), (-0.4421, 1.304, -0.2894), (-0.4622, 1.331, -0.1301), (-0.484, 1.315, 0.02508), (-0.5142, 1.258, 0.1707), (-0.2067, 1.01, -0.7578), (-0.216, 1.159, -0.6189), (-0.2296, 1.269, -0.4659), (-0.2459, 1.337, -0.3043), (-0.2645, 1.362, -0.1396), (-0.2892, 1.342, 0.02287), (-0.3246, 1.278, 0.1782), (-0.03065, 1.002, -0.7734), (-0.03367, 1.15, -0.6342), (-0.03986, 1.258, -0.4803), (-0.05099, 1.325, -0.3169), (-0.06884, 1.348, -0.1491), (-0.09513, 1.327, 0.01771), (-0.1316, 1.26, 0.1784), (0.1414, 0.961, -0.7726), (0.1439, 1.103, -0.6373), (0.1441, 1.207, -0.4865), (0.1372, 1.27, -0.3252), (0.1194, 1.291, -0.1584), (0.09125, 1.27, 0.008348), (0.05439, 1.203, 0.1694), (0.301, 0.8911, -0.7576), (0.3104, 1.02, -0.6296), (0.317, 1.115, -0.4844), (0.3133, 1.173, -0.3271), (0.2947, 1.193, -0.1636), (0.2633, 1.173, -0.0006667), (0.2241, 1.113, 0.1552), (0.4401, 0.7951, -0.7339), (0.4599, 0.9017, -0.6147), (0.4734, 0.9831, -0.4746), (0.4722, 1.035, -0.3206), (0.4516, 1.055, -0.1602), (0.4147, 1.042, -0.002554), (0.3687, 0.9971, 0.1431), (0.6384, 0.4973, -0.7135), (0.6895, 0.5516, -0.5856), (0.7167, 0.6056, -0.437), (0.7175, 0.6479, -0.2752), (0.6895, 0.6721, -0.1087), (0.6345, 0.6823, 0.05155), (0.555, 0.6873, 0.1939), (0.7017, 0.2891, -0.7164), (0.7643, 0.3279, -0.5718), (0.7961, 0.3711, -0.41), (0.7961, 0.4099, -0.2377), (0.7632, 0.4387, -0.06255), (0.6979, 0.4619, 0.106), (0.6006, 0.4872, 0.2578), (0.7424, 0.05735, -0.71), (0.8104, 0.08589, -0.5515), (0.8438, 0.1204, -0.3773), (0.8419, 0.1562, -0.1947), (0.8041, 0.1901, -0.01134), (0.7301, 0.2247, 0.1641), (0.6196, 0.2642, 0.3226), (0.7559, -0.1828, -0.6892), (0.8246, -0.1622, -0.5215), (0.857, -0.1353, -0.339), (0.8523, -0.1024, -0.1497), (0.8099, -0.0636, 0.03821), (0.7291, -0.01912, 0.2165), (0.6097, 0.03079, 0.3771), (0.7379, -0.4165, -0.6524), (0.8039, -0.4039, -0.4814), (0.8333, -0.3849, -0.2963), (0.825, -0.3551, -0.106), (0.7783, -0.3118, 0.08058), (0.693, -0.2583, 0.256), (0.5689, -0.1994, 0.4131), (0.6896, -0.6305, -0.6061), (0.7477, -0.6284, -0.4377), (0.7708, -0.618, -0.2547), (0.7576, -0.5912, -0.06729), (0.7073, -0.5436, 0.1146), (0.621, -0.481, 0.283), (0.4996, -0.4126, 0.4314), (0.613, -0.8128, -0.5606), (0.6557, -0.8255, -0.3999), (0.668, -0.8245, -0.221), (0.6481, -0.7999, -0.0369), (0.5946, -0.7476, 0.1402), (0.5117, -0.675, 0.3006), (0.404, -0.5948, 0.4363), (0.3679, -1.058, -0.5533), (0.3586, -1.107, -0.3876), (0.3371, -1.12, -0.2034), (0.2968, -1.095, -0.01401), (0.2362, -1.03, 0.1674), (0.1651, -0.9335, 0.3302), (0.09835, -0.8117, 0.4649), (0.1938, -1.126, -0.5911), (0.1599, -1.185, -0.4132), (0.1186, -1.2, -0.2198), (0.06611, -1.171, -0.02223), (0.002075, -1.101, 0.1681), (-0.0637, -0.9922, 0.3415), (-0.1179, -0.8512, 0.4889), (-0.007397, -1.159, -0.6295), (-0.06148, -1.22, -0.4448), (-0.1207, -1.234, -0.2448), (-0.1844, -1.202, -0.04027), (-0.2506, -1.126, 0.1583), (-0.3111, -1.01, 0.3412), (-0.3563, -0.8582, 0.499), (-0.2247, -1.154, -0.6577), (-0.2949, -1.213, -0.473), (-0.3689, -1.223, -0.2721), (-0.4415, -1.188, -0.06537), (-0.5073, -1.109, 0.137), (-0.5612, -0.9902, 0.3249), (-0.598, -0.8343, 0.4881), (-0.4454, -1.107, -0.6692), (-0.5286, -1.161, -0.4913), (-0.6139, -1.168, -0.2966), (-0.6918, -1.13, -0.0948), (-0.7541, -1.052, 0.1045), (-0.7987, -0.934, 0.2908), (-0.8252, -0.7803, 0.4534), (-0.6538, -1.024, -0.6665), (-0.7477, -1.069, -0.5014), (-0.8418, -1.071, -0.3181), (-0.9223, -1.032, -0.1258), (-0.9788, -0.9547, 0.06578), (-1.012, -0.8434, 0.2455), (-1.025, -0.7004, 0.4021), (-0.8328, -0.913, -0.6562), (-0.9368, -0.9417, -0.5078), (-1.038, -0.9345, -0.3376), (-1.12, -0.8931, -0.1555), (-1.17, -0.8194, 0.02728), (-1.19, -0.719, 0.1986), (-1.186, -0.5974, 0.3458), (-0.5414, 0.6022, -0.878), (-0.3821, 0.6044, -0.935), (-0.2076, 0.6044, -0.9722), (-0.02759, 0.5923, -0.9872), (0.1483, 0.5635, -0.9778), (0.3108, 0.5237, -0.9452), (0.451, 0.4835, -0.8914), (-0.5808, 0.3907, -0.9323), (-0.4046, 0.3725, -0.9998), (-0.2176, 0.3599, -1.041), (-0.02765, 0.3443, -1.055), (0.1573, 0.3206, -1.042), (0.3296, 0.2937, -1.001), (0.4818, 0.2718, -0.933), (-0.6219, 0.1574, -0.967), (-0.4308, 0.1252, -1.039), (-0.2315, 0.1017, -1.082), (-0.03107, 0.08201, -1.095), (0.1633, 0.06278, -1.077), (0.3446, 0.04654, -1.03), (0.5059, 0.0374, -0.9528), (-0.6568, -0.08365, -0.9786), (-0.4556, -0.1262, -1.052), (-0.2476, -0.1591, -1.094), (-0.03973, -0.183, -1.105), (0.1611, -0.1982, -1.084), (0.3478, -0.2053, -1.032), (0.5136, -0.2047, -0.9485), (-0.6813, -0.3177, -0.9643), (-0.4764, -0.3694, -1.035), (-0.2655, -0.4113, -1.075), (-0.05549, -0.4394, -1.083), (0.1466, -0.4508, -1.059), (0.3338, -0.4492, -1.005), (0.4991, -0.4395, -0.9183), (-0.6981, -0.531, -0.925), (-0.4977, -0.5923, -0.9887), (-0.2891, -0.6434, -1.023), (-0.08018, -0.6757, -1.028), (0.1206, -0.6839, -1.003), (0.3051, -0.6734, -0.948), (0.4656, -0.6533, -0.8645), (-0.7146, -0.7098, -0.8626), (-0.527, -0.7829, -0.9128), (-0.3236, -0.8438, -0.9393), (-0.1156, -0.8807, -0.9399), (0.0848, -0.8865, -0.913), (0.2669, -0.867, -0.8618), (0.4207, -0.8333, -0.7893), (0.3159, 0.7725, 0.3791), (0.151, 0.8545, 0.4258), (-0.03781, 0.9308, 0.4529), (-0.2407, 0.9874, 0.4606), (-0.4465, 1.015, 0.4483), (-0.641, 1.017, 0.417), (-0.8088, 1.001, 0.3671), (0.3077, 0.5884, 0.4743), (0.1181, 0.6621, 0.5341), (-0.09082, 0.7331, 0.5664), (-0.3099, 0.79, 0.5731), (-0.5286, 0.8245, 0.555), (-0.7339, 0.8385, 0.5123), (-0.9118, 0.8371, 0.4449), (0.2895, 0.3746, 0.5547), (0.07944, 0.4422, 0.6211), (-0.1479, 0.508, 0.6563), (-0.3823, 0.5643, 0.6616), (-0.613, 0.605, 0.6382), (-0.8276, 0.6296, 0.5867), (-1.013, 0.6393, 0.507), (0.2553, 0.1455, 0.6138), (0.03161, 0.2067, 0.6825), (-0.2083, 0.2661, 0.7184), (-0.4527, 0.3201, 0.7222), (-0.6901, 0.3656, 0.6946), (-0.9087, 0.399, 0.6365), (-1.097, 0.4171, 0.5487), (0.2037, -0.08467, 0.6456), (-0.02555, -0.03252, 0.7138), (-0.2698, 0.01783, 0.7492), (-0.5161, 0.06734, 0.7515), (-0.7522, 0.1154, 0.7206), (-0.9674, 0.1561, 0.6582), (-1.152, 0.1818, 0.566), (0.1431, -0.3036, 0.6486), (-0.08285, -0.2656, 0.7125), (-0.3245, -0.2274, 0.7454), (-0.5673, -0.1843, 0.7459), (-0.7971, -0.1349, 0.7128), (-1.004, -0.08693, 0.6491), (-1.177, -0.05154, 0.5579), (0.08745, -0.5001, 0.6223), (-0.1277, -0.4837, 0.6765), (-0.3632, -0.4608, 0.7042), (-0.6011, -0.4248, 0.702), (-0.8243, -0.3744, 0.6678), (-1.021, -0.3176, 0.6064), (-1.18, -0.2671, 0.5237)], [], [(92, 93, 100, 99), (93, 94, 101, 100), (94, 95, 102, 101), (95, 96, 103, 102), (96, 97, 104, 103), (97, 98, 105, 104), (99, 100, 107, 106), (100, 101, 108, 107), (101, 102, 109, 108), (102, 103, 110, 109), (103, 104, 111, 110), (104, 105, 112, 111), (106, 107, 114, 113), (107, 108, 115, 114), (108, 109, 116, 115), (109, 110, 117, 116), (110, 111, 118, 117), (111, 112, 119, 118), (113, 114, 121, 120), (114, 115, 122, 121), (115, 116, 123, 122), (116, 117, 124, 123), (117, 118, 125, 124), (118, 119, 126, 125), (120, 121, 128, 127), (121, 122, 129, 128), (122, 123, 130, 129), (123, 124, 131, 130), (124, 125, 132, 131), (125, 126, 133, 132), (127, 128, 135, 134), (128, 129, 136, 135), (129, 130, 137, 136), (130, 131, 138, 137), (131, 132, 139, 138), (132, 133, 140, 139), (0, 15, 92, 14), (15, 16, 93, 92), (16, 17, 94, 93), (17, 18, 95, 94), (18, 19, 96, 95), (19, 20, 97, 96), (20, 21, 98, 97), (21, 1, 22, 98), (98, 22, 23, 105), (105, 23, 24, 112), (112, 24, 25, 119), (119, 25, 26, 126), (126, 26, 27, 133), (133, 27, 28, 140), (140, 28, 3, 29), (139, 140, 29, 30), (138, 139, 30, 31), (137, 138, 31, 32), (136, 137, 32, 33), (135, 136, 33, 34), (134, 135, 34, 35), (8, 134, 35, 2), (9, 127, 134, 8), (10, 120, 127, 9), (11, 113, 120, 10), (12, 106, 113, 11), (13, 99, 106, 12), (14, 92, 99, 13), (141, 142, 149, 148), (142, 143, 150, 149), (143, 144, 151, 150), (144, 145, 152, 151), (145, 146, 153, 152), (146, 147, 154, 153), (148, 149, 156, 155), (149, 150, 157, 156), (150, 151, 158, 157), (151, 152, 159, 158), (152, 153, 160, 159), (153, 154, 161, 160), (155, 156, 163, 162), (156, 157, 164, 163), (157, 158, 165, 164), (158, 159, 166, 165), (159, 160, 167, 166), (160, 161, 168, 167), (162, 163, 170, 169), (163, 164, 171, 170), (164, 165, 172, 171), (165, 166, 173, 172), (166, 167, 174, 173), (167, 168, 175, 174), (169, 170, 177, 176), (170, 171, 178, 177), (171, 172, 179, 178), (172, 173, 180, 179), (173, 174, 181, 180), (174, 175, 182, 181), (176, 177, 184, 183), (177, 178, 185, 184), (178, 179, 186, 185), (179, 180, 187, 186), (180, 181, 188, 187), (181, 182, 189, 188), (2, 35, 141, 42), (35, 34, 142, 141), (34, 33, 143, 142), (33, 32, 144, 143), (32, 31, 145, 144), (31, 30, 146, 145), (30, 29, 147, 146), (29, 3, 43, 147), (147, 43, 44, 154), (154, 44, 45, 161), (161, 45, 46, 168), (168, 46, 47, 175), (175, 47, 48, 182), (182, 48, 49, 189), (189, 49, 7, 50), (188, 189, 50, 51), (187, 188, 51, 52), (186, 187, 52, 53), (185, 186, 53, 54), (184, 185, 54, 55), (183, 184, 55, 56), (36, 183, 56, 6), (37, 176, 183, 36), (38, 169, 176, 37), (39, 162, 169, 38), (40, 155, 162, 39), (41, 148, 155, 40), (42, 141, 148, 41), (190, 191, 198, 197), (191, 192, 199, 198), (192, 193, 200, 199), (193, 194, 201, 200), (194, 195, 202, 201), (195, 196, 203, 202), (197, 198, 205, 204), (198, 199, 206, 205), (199, 200, 207, 206), (200, 201, 208, 207), (201, 202, 209, 208), (202, 203, 210, 209), (204, 205, 212, 211), (205, 206, 213, 212), (206, 207, 214, 213), (207, 208, 215, 214), (208, 209, 216, 215), (209, 210, 217, 216), (211, 212, 219, 218), (212, 213, 220, 219), (213, 214, 221, 220), (214, 215, 222, 221), (215, 216, 223, 222), (216, 217, 224, 223), (218, 219, 226, 225), (219, 220, 227, 226), (220, 221, 228, 227), (221, 222, 229, 228), (222, 223, 230, 229), (223, 224, 231, 230), (225, 226, 233, 232), (226, 227, 234, 233), (227, 228, 235, 234), (228, 229, 236, 235), (229, 230, 237, 236), (230, 231, 238, 237), (6, 56, 190, 63), (56, 55, 191, 190), (55, 54, 192, 191), (54, 53, 193, 192), (53, 52, 194, 193), (52, 51, 195, 194), (51, 50, 196, 195), (50, 7, 64, 196), (196, 64, 65, 203), (203, 65, 66, 210), (210, 66, 67, 217), (217, 67, 68, 224), (224, 68, 69, 231), (231, 69, 70, 238), (238, 70, 5, 71), (237, 238, 71, 72), (236, 237, 72, 73), (235, 236, 73, 74), (234, 235, 74, 75), (233, 234, 75, 76), (232, 233, 76, 77), (57, 232, 77, 4), (58, 225, 232, 57), (59, 218, 225, 58), (60, 211, 218, 59), (61, 204, 211, 60), (62, 197, 204, 61), (63, 190, 197, 62), (239, 240, 247, 246), (240, 241, 248, 247), (241, 242, 249, 248), (242, 243, 250, 249), (243, 244, 251, 250), (244, 245, 252, 251), (246, 247, 254, 253), (247, 248, 255, 254), (248, 249, 256, 255), (249, 250, 257, 256), (250, 251, 258, 257), (251, 252, 259, 258), (253, 254, 261, 260), (254, 255, 262, 261), (255, 256, 263, 262), (256, 257, 264, 263), (257, 258, 265, 264), (258, 259, 266, 265), (260, 261, 268, 267), (261, 262, 269, 268), (262, 263, 270, 269), (263, 264, 271, 270), (264, 265, 272, 271), (265, 266, 273, 272), (267, 268, 275, 274), (268, 269, 276, 275), (269, 270, 277, 276), (270, 271, 278, 277), (271, 272, 279, 278), (272, 273, 280, 279), (274, 275, 282, 281), (275, 276, 283, 282), (276, 277, 284, 283), (277, 278, 285, 284), (278, 279, 286, 285), (279, 280, 287, 286), (4, 77, 239, 84), (77, 76, 240, 239), (76, 75, 241, 240), (75, 74, 242, 241), (74, 73, 243, 242), (73, 72, 244, 243), (72, 71, 245, 244), (71, 5, 85, 245), (245, 85, 86, 252), (252, 86, 87, 259), (259, 87, 88, 266), (266, 88, 89, 273), (273, 89, 90, 280), (280, 90, 91, 287), (287, 91, 1, 21), (286, 287, 21, 20), (285, 286, 20, 19), (284, 285, 19, 18), (283, 284, 18, 17), (282, 283, 17, 16), (281, 282, 16, 15), (78, 281, 15, 0), (79, 274, 281, 78), (80, 267, 274, 79), (81, 260, 267, 80), (82, 253, 260, 81), (83, 246, 253, 82), (84, 239, 246, 83), (288, 289, 296, 295), (289, 290, 297, 296), (290, 291, 298, 297), (291, 292, 299, 298), (292, 293, 300, 299), (293, 294, 301, 300), (295, 296, 303, 302), (296, 297, 304, 303), (297, 298, 305, 304), (298, 299, 306, 305), (299, 300, 307, 306), (300, 301, 308, 307), (302, 303, 310, 309), (303, 304, 311, 310), (304, 305, 312, 311), (305, 306, 313, 312), (306, 307, 314, 313), (307, 308, 315, 314), (309, 310, 317, 316), (310, 311, 318, 317), (311, 312, 319, 318), (312, 313, 320, 319), (313, 314, 321, 320), (314, 315, 322, 321), (316, 317, 324, 323), (317, 318, 325, 324), (318, 319, 326, 325), (319, 320, 327, 326), (320, 321, 328, 327), (321, 322, 329, 328), (323, 324, 331, 330), (324, 325, 332, 331), (325, 326, 333, 332), (326, 327, 334, 333), (327, 328, 335, 334), (328, 329, 336, 335), (2, 42, 288, 8), (42, 41, 289, 288), (41, 40, 290, 289), (40, 39, 291, 290), (39, 38, 292, 291), (38, 37, 293, 292), (37, 36, 294, 293), (36, 6, 63, 294), (294, 63, 62, 301), (301, 62, 61, 308), (308, 61, 60, 315), (315, 60, 59, 322), (322, 59, 58, 329), (329, 58, 57, 336), (336, 57, 4, 84), (335, 336, 84, 83), (334, 335, 83, 82), (333, 334, 82, 81), (332, 333, 81, 80), (331, 332, 80, 79), (330, 331, 79, 78), (14, 330, 78, 0), (13, 323, 330, 14), (12, 316, 323, 13), (11, 309, 316, 12), (10, 302, 309, 11), (9, 295, 302, 10), (8, 288, 295, 9), (337, 338, 345, 344), (338, 339, 346, 345), (339, 340, 347, 346), (340, 341, 348, 347), (341, 342, 349, 348), (342, 343, 350, 349), (344, 345, 352, 351), (345, 346, 353, 352), (346, 347, 354, 353), (347, 348, 355, 354), (348, 349, 356, 355), (349, 350, 357, 356), (351, 352, 359, 358), (352, 353, 360, 359), (353, 354, 361, 360), (354, 355, 362, 361), (355, 356, 363, 362), (356, 357, 364, 363), (358, 359, 366, 365), (359, 360, 367, 366), (360, 361, 368, 367), (361, 362, 369, 368), (362, 363, 370, 369), (363, 364, 371, 370), (365, 366, 373, 372), (366, 367, 374, 373), (367, 368, 375, 374), (368, 369, 376, 375), (369, 370, 377, 376), (370, 371, 378, 377), (372, 373, 380, 379), (373, 374, 381, 380), (374, 375, 382, 381), (375, 376, 383, 382), (376, 377, 384, 383), (377, 378, 385, 384), (7, 49, 337, 64), (49, 48, 338, 337), (48, 47, 339, 338), (47, 46, 340, 339), (46, 45, 341, 340), (45, 44, 342, 341), (44, 43, 343, 342), (43, 3, 28, 343), (343, 28, 27, 350), (350, 27, 26, 357), (357, 26, 25, 364), (364, 25, 24, 371), (371, 24, 23, 378), (378, 23, 22, 385), (385, 22, 1, 91), (384, 385, 91, 90), (383, 384, 90, 89), (382, 383, 89, 88), (381, 382, 88, 87), (380, 381, 87, 86), (379, 380, 86, 85), (70, 379, 85, 5), (69, 372, 379, 70), (68, 365, 372, 69), (67, 358, 365, 68), (66, 351, 358, 67), (65, 344, 351, 66), (64, 337, 344, 65)])
_uv = me_cube_004.uv_layers.new(name='UVMap')
_uv.uv.foreach_set('vector', [0.4063, 0.03125, 0.4375, 0.03125, 0.4375, 0.0625, 0.4063, 0.0625, 0.4375, 0.03125, 0.4688, 0.03125, 0.4688, 0.0625, 0.4375, 0.0625, 0.4688, 0.03125, 0.5, 0.03125, 0.5, 0.0625, 0.4688, 0.0625, 0.5, 0.03125, 0.5312, 0.03125, 0.5312, 0.0625, 0.5, 0.0625, 0.5312, 0.03125, 0.5625, 0.03125, 0.5625, 0.0625, 0.5312, 0.0625, 0.5625, 0.03125, 0.5938, 0.03125, 0.5938, 0.0625, 0.5625, 0.0625, 0.4063, 0.0625, 0.4375, 0.0625, 0.4375, 0.09375, 0.4063, 0.09375, 0.4375, 0.0625, 0.4688, 0.0625, 0.4688, 0.09375, 0.4375, 0.09375, 0.4688, 0.0625, 0.5, 0.0625, 0.5, 0.09375, 0.4688, 0.09375, 0.5, 0.0625, 0.5312, 0.0625, 0.5313, 0.09375, 0.5, 0.09375, 0.5312, 0.0625, 0.5625, 0.0625, 0.5625, 0.09375, 0.5313, 0.09375, 0.5625, 0.0625, 0.5938, 0.0625, 0.5938, 0.09375, 0.5625, 0.09375, 0.4063, 0.09375, 0.4375, 0.09375, 0.4375, 0.125, 0.4063, 0.125, 0.4375, 0.09375, 0.4688, 0.09375, 0.4688, 0.125, 0.4375, 0.125, 0.4688, 0.09375, 0.5, 0.09375, 0.5, 0.125, 0.4688, 0.125, 0.5, 0.09375, 0.5313, 0.09375, 0.5312, 0.125, 0.5, 0.125, 0.5313, 0.09375, 0.5625, 0.09375, 0.5625, 0.125, 0.5312, 0.125, 0.5625, 0.09375, 0.5938, 0.09375, 0.5938, 0.125, 0.5625, 0.125, 0.4063, 0.125, 0.4375, 0.125, 0.4375, 0.1562, 0.4063, 0.1563, 0.4375, 0.125, 0.4688, 0.125, 0.4688, 0.1563, 0.4375, 0.1562, 0.4688, 0.125, 0.5, 0.125, 0.5, 0.1562, 0.4688, 0.1563, 0.5, 0.125, 0.5312, 0.125, 0.5313, 0.1563, 0.5, 0.1562, 0.5312, 0.125, 0.5625, 0.125, 0.5625, 0.1562, 0.5313, 0.1563, 0.5625, 0.125, 0.5938, 0.125, 0.5938, 0.1562, 0.5625, 0.1562, 0.4063, 0.1563, 0.4375, 0.1562, 0.4375, 0.1875, 0.4063, 0.1875, 0.4375, 0.1562, 0.4688, 0.1563, 0.4688, 0.1875, 0.4375, 0.1875, 0.4688, 0.1563, 0.5, 0.1562, 0.5, 0.1875, 0.4688, 0.1875, 0.5, 0.1562, 0.5313, 0.1563, 0.5312, 0.1875, 0.5, 0.1875, 0.5313, 0.1563, 0.5625, 0.1562, 0.5625, 0.1875, 0.5312, 0.1875, 0.5625, 0.1562, 0.5938, 0.1562, 0.5938, 0.1875, 0.5625, 0.1875, 0.4063, 0.1875, 0.4375, 0.1875, 0.4375, 0.2188, 0.4063, 0.2188, 0.4375, 0.1875, 0.4688, 0.1875, 0.4688, 0.2188, 0.4375, 0.2188, 0.4688, 0.1875, 0.5, 0.1875, 0.5, 0.2188, 0.4688, 0.2188, 0.5, 0.1875, 0.5312, 0.1875, 0.5313, 0.2188, 0.5, 0.2188, 0.5312, 0.1875, 0.5625, 0.1875, 0.5625, 0.2188, 0.5313, 0.2188, 0.5625, 0.1875, 0.5938, 0.1875, 0.5938, 0.2188, 0.5625, 0.2188, 0.375, 0.0, 0.4063, 0.0, 0.4063, 0.03125, 0.375, 0.03125, 0.4063, 0.0, 0.4375, 0.0, 0.4375, 0.03125, 0.4063, 0.03125, 0.4375, 0.0, 0.4688, 0.0, 0.4688, 0.03125, 0.4375, 0.03125, 0.4688, 0.0, 0.5, 0.0, 0.5, 0.03125, 0.4688, 0.03125, 0.5, 0.0, 0.5313, 0.0, 0.5312, 0.03125, 0.5, 0.03125, 0.5313, 0.0, 0.5625, 0.0, 0.5625, 0.03125, 0.5312, 0.03125, 0.5625, 0.0, 0.5938, 0.0, 0.5938, 0.03125, 0.5625, 0.03125, 0.5938, 0.0, 0.625, 0.0, 0.625, 0.03125, 0.5938, 0.03125, 0.5938, 0.03125, 0.625, 0.03125, 0.625, 0.0625, 0.5938, 0.0625, 0.5938, 0.0625, 0.625, 0.0625, 0.625, 0.09375, 0.5938, 0.09375, 0.5938, 0.09375, 0.625, 0.09375, 0.625, 0.125, 0.5938, 0.125, 0.5938, 0.125, 0.625, 0.125, 0.625, 0.1563, 0.5938, 0.1562, 0.5938, 0.1562, 0.625, 0.1563, 0.625, 0.1875, 0.5938, 0.1875, 0.5938, 0.1875, 0.625, 0.1875, 0.625, 0.2188, 0.5938, 0.2188, 0.5938, 0.2188, 0.625, 0.2188, 0.625, 0.25, 0.5938, 0.25, 0.5625, 0.2188, 0.5938, 0.2188, 0.5938, 0.25, 0.5625, 0.25, 0.5313, 0.2188, 0.5625, 0.2188, 0.5625, 0.25, 0.5312, 0.25, 0.5, 0.2188, 0.5313, 0.2188, 0.5312, 0.25, 0.5, 0.25, 0.4688, 0.2188, 0.5, 0.2188, 0.5, 0.25, 0.4688, 0.25, 0.4375, 0.2188, 0.4688, 0.2188, 0.4688, 0.25, 0.4375, 0.25, 0.4063, 0.2188, 0.4375, 0.2188, 0.4375, 0.25, 0.4063, 0.25, 0.375, 0.2188, 0.4063, 0.2188, 0.4063, 0.25, 0.375, 0.25, 0.375, 0.1875, 0.4063, 0.1875, 0.4063, 0.2188, 0.375, 0.2188, 0.375, 0.1563, 0.4063, 0.1563, 0.4063, 0.1875, 0.375, 0.1875, 0.375, 0.125, 0.4063, 0.125, 0.4063, 0.1563, 0.375, 0.1563, 0.375, 0.09375, 0.4063, 0.09375, 0.4063, 0.125, 0.375, 0.125, 0.375, 0.0625, 0.4063, 0.0625, 0.4063, 0.09375, 0.375, 0.09375, 0.375, 0.03125, 0.4063, 0.03125, 0.4063, 0.0625, 0.375, 0.0625, 0.4063, 0.2813, 0.4375, 0.2813, 0.4375, 0.3125, 0.4063, 0.3125, 0.4375, 0.2813, 0.4688, 0.2813, 0.4688, 0.3125, 0.4375, 0.3125, 0.4688, 0.2813, 0.5, 0.2813, 0.5, 0.3125, 0.4688, 0.3125, 0.5, 0.2813, 0.5313, 0.2813, 0.5312, 0.3125, 0.5, 0.3125, 0.5313, 0.2813, 0.5625, 0.2813, 0.5625, 0.3125, 0.5312, 0.3125, 0.5625, 0.2813, 0.5938, 0.2813, 0.5938, 0.3125, 0.5625, 0.3125, 0.4063, 0.3125, 0.4375, 0.3125, 0.4375, 0.3438, 0.4063, 0.3438, 0.4375, 0.3125, 0.4688, 0.3125, 0.4688, 0.3438, 0.4375, 0.3438, 0.4688, 0.3125, 0.5, 0.3125, 0.5, 0.3438, 0.4688, 0.3438, 0.5, 0.3125, 0.5312, 0.3125, 0.5313, 0.3438, 0.5, 0.3438, 0.5312, 0.3125, 0.5625, 0.3125, 0.5625, 0.3438, 0.5313, 0.3438, 0.5625, 0.3125, 0.5938, 0.3125, 0.5938, 0.3438, 0.5625, 0.3438, 0.4063, 0.3438, 0.4375, 0.3438, 0.4375, 0.375, 0.4063, 0.375, 0.4375, 0.3438, 0.4688, 0.3438, 0.4688, 0.375, 0.4375, 0.375, 0.4688, 0.3438, 0.5, 0.3438, 0.5, 0.375, 0.4688, 0.375, 0.5, 0.3438, 0.5313, 0.3438, 0.5312, 0.375, 0.5, 0.375, 0.5313, 0.3438, 0.5625, 0.3438, 0.5625, 0.375, 0.5312, 0.375, 0.5625, 0.3438, 0.5938, 0.3438, 0.5938, 0.375, 0.5625, 0.375, 0.4063, 0.375, 0.4375, 0.375, 0.4375, 0.4063, 0.4063, 0.4062, 0.4375, 0.375, 0.4688, 0.375, 0.4688, 0.4063, 0.4375, 0.4063, 0.4688, 0.375, 0.5, 0.375, 0.5, 0.4063, 0.4688, 0.4063, 0.5, 0.375, 0.5312, 0.375, 0.5313, 0.4063, 0.5, 0.4063, 0.5312, 0.375, 0.5625, 0.375, 0.5625, 0.4063, 0.5313, 0.4063, 0.5625, 0.375, 0.5938, 0.375, 0.5938, 0.4063, 0.5625, 0.4063, 0.4063, 0.4062, 0.4375, 0.4063, 0.4375, 0.4375, 0.4063, 0.4375, 0.4375, 0.4063, 0.4688, 0.4063, 0.4688, 0.4375, 0.4375, 0.4375, 0.4688, 0.4063, 0.5, 0.4063, 0.5, 0.4375, 0.4688, 0.4375, 0.5, 0.4063, 0.5313, 0.4063, 0.5312, 0.4375, 0.5, 0.4375, 0.5313, 0.4063, 0.5625, 0.4063, 0.5625, 0.4375, 0.5312, 0.4375, 0.5625, 0.4063, 0.5938, 0.4063, 0.5938, 0.4375, 0.5625, 0.4375, 0.4063, 0.4375, 0.4375, 0.4375, 0.4375, 0.4688, 0.4063, 0.4688, 0.4375, 0.4375, 0.4688, 0.4375, 0.4688, 0.4688, 0.4375, 0.4688, 0.4688, 0.4375, 0.5, 0.4375, 0.5, 0.4688, 0.4688, 0.4688, 0.5, 0.4375, 0.5312, 0.4375, 0.5313, 0.4688, 0.5, 0.4688, 0.5312, 0.4375, 0.5625, 0.4375, 0.5625, 0.4688, 0.5313, 0.4688, 0.5625, 0.4375, 0.5938, 0.4375, 0.5938, 0.4687, 0.5625, 0.4688, 0.375, 0.25, 0.4063, 0.25, 0.4063, 0.2813, 0.375, 0.2813, 0.4063, 0.25, 0.4375, 0.25, 0.4375, 0.2813, 0.4063, 0.2813, 0.4375, 0.25, 0.4688, 0.25, 0.4688, 0.2813, 0.4375, 0.2813, 0.4688, 0.25, 0.5, 0.25, 0.5, 0.2813, 0.4688, 0.2813, 0.5, 0.25, 0.5312, 0.25, 0.5313, 0.2813, 0.5, 0.2813, 0.5312, 0.25, 0.5625, 0.25, 0.5625, 0.2813, 0.5313, 0.2813, 0.5625, 0.25, 0.5938, 0.25, 0.5938, 0.2813, 0.5625, 0.2813, 0.5938, 0.25, 0.625, 0.25, 0.625, 0.2813, 0.5938, 0.2813, 0.5938, 0.2813, 0.625, 0.2813, 0.625, 0.3125, 0.5938, 0.3125, 0.5938, 0.3125, 0.625, 0.3125, 0.625, 0.3438, 0.5938, 0.3438, 0.5938, 0.3438, 0.625, 0.3438, 0.625, 0.375, 0.5938, 0.375, 0.5938, 0.375, 0.625, 0.375, 0.625, 0.4063, 0.5938, 0.4063, 0.5938, 0.4063, 0.625, 0.4063, 0.625, 0.4375, 0.5938, 0.4375, 0.5938, 0.4375, 0.625, 0.4375, 0.625, 0.4688, 0.5938, 0.4687, 0.5938, 0.4687, 0.625, 0.4688, 0.625, 0.5, 0.5938, 0.5, 0.5625, 0.4688, 0.5938, 0.4687, 0.5938, 0.5, 0.5625, 0.5, 0.5313, 0.4688, 0.5625, 0.4688, 0.5625, 0.5, 0.5312, 0.5, 0.5, 0.4688, 0.5313, 0.4688, 0.5312, 0.5, 0.5, 0.5, 0.4688, 0.4688, 0.5, 0.4688, 0.5, 0.5, 0.4688, 0.5, 0.4375, 0.4688, 0.4688, 0.4688, 0.4688, 0.5, 0.4375, 0.5, 0.4063, 0.4688, 0.4375, 0.4688, 0.4375, 0.5, 0.4063, 0.5, 0.375, 0.4688, 0.4063, 0.4688, 0.4063, 0.5, 0.375, 0.5, 0.375, 0.4375, 0.4063, 0.4375, 0.4063, 0.4688, 0.375, 0.4688, 0.375, 0.4063, 0.4063, 0.4062, 0.4063, 0.4375, 0.375, 0.4375, 0.375, 0.375, 0.4063, 0.375, 0.4063, 0.4062, 0.375, 0.4063, 0.375, 0.3438, 0.4063, 0.3438, 0.4063, 0.375, 0.375, 0.375, 0.375, 0.3125, 0.4063, 0.3125, 0.4063, 0.3438, 0.375, 0.3438, 0.375, 0.2813, 0.4063, 0.2813, 0.4063, 0.3125, 0.375, 0.3125, 0.4063, 0.5313, 0.4375, 0.5313, 0.4375, 0.5625, 0.4063, 0.5625, 0.4375, 0.5313, 0.4688, 0.5313, 0.4688, 0.5625, 0.4375, 0.5625, 0.4688, 0.5313, 0.5, 0.5313, 0.5, 0.5625, 0.4688, 0.5625, 0.5, 0.5313, 0.5313, 0.5313, 0.5312, 0.5625, 0.5, 0.5625, 0.5313, 0.5313, 0.5625, 0.5313, 0.5625, 0.5625, 0.5312, 0.5625, 0.5625, 0.5313, 0.5938, 0.5313, 0.5938, 0.5625, 0.5625, 0.5625, 0.4063, 0.5625, 0.4375, 0.5625, 0.4375, 0.5938, 0.4063, 0.5938, 0.4375, 0.5625, 0.4688, 0.5625, 0.4688, 0.5938, 0.4375, 0.5938, 0.4688, 0.5625, 0.5, 0.5625, 0.5, 0.5938, 0.4688, 0.5938, 0.5, 0.5625, 0.5312, 0.5625, 0.5313, 0.5938, 0.5, 0.5938, 0.5312, 0.5625, 0.5625, 0.5625, 0.5625, 0.5938, 0.5313, 0.5938, 0.5625, 0.5625, 0.5938, 0.5625, 0.5938, 0.5938, 0.5625, 0.5938, 0.4063, 0.5938, 0.4375, 0.5938, 0.4375, 0.625, 0.4063, 0.625, 0.4375, 0.5938, 0.4688, 0.5938, 0.4688, 0.625, 0.4375, 0.625, 0.4688, 0.5938, 0.5, 0.5938, 0.5, 0.625, 0.4688, 0.625, 0.5, 0.5938, 0.5313, 0.5938, 0.5312, 0.625, 0.5, 0.625, 0.5313, 0.5938, 0.5625, 0.5938, 0.5625, 0.625, 0.5312, 0.625, 0.5625, 0.5938, 0.5938, 0.5938, 0.5938, 0.625, 0.5625, 0.625, 0.4063, 0.625, 0.4375, 0.625, 0.4375, 0.6563, 0.4063, 0.6563, 0.4375, 0.625, 0.4688, 0.625, 0.4688, 0.6563, 0.4375, 0.6563, 0.4688, 0.625, 0.5, 0.625, 0.5, 0.6563, 0.4688, 0.6563, 0.5, 0.625, 0.5312, 0.625, 0.5313, 0.6563, 0.5, 0.6563, 0.5312, 0.625, 0.5625, 0.625, 0.5625, 0.6563, 0.5313, 0.6563, 0.5625, 0.625, 0.5938, 0.625, 0.5938, 0.6563, 0.5625, 0.6563, 0.4063, 0.6563, 0.4375, 0.6563, 0.4375, 0.6875, 0.4063, 0.6875, 0.4375, 0.6563, 0.4688, 0.6563, 0.4688, 0.6875, 0.4375, 0.6875, 0.4688, 0.6563, 0.5, 0.6563, 0.5, 0.6875, 0.4688, 0.6875, 0.5, 0.6563, 0.5313, 0.6563, 0.5312, 0.6875, 0.5, 0.6875, 0.5313, 0.6563, 0.5625, 0.6563, 0.5625, 0.6875, 0.5312, 0.6875, 0.5625, 0.6563, 0.5938, 0.6563, 0.5938, 0.6875, 0.5625, 0.6875, 0.4063, 0.6875, 0.4375, 0.6875, 0.4375, 0.7188, 0.4063, 0.7188, 0.4375, 0.6875, 0.4688, 0.6875, 0.4688, 0.7187, 0.4375, 0.7188, 0.4688, 0.6875, 0.5, 0.6875, 0.5, 0.7188, 0.4688, 0.7187, 0.5, 0.6875, 0.5312, 0.6875, 0.5313, 0.7187, 0.5, 0.7188, 0.5312, 0.6875, 0.5625, 0.6875, 0.5625, 0.7188, 0.5313, 0.7187, 0.5625, 0.6875, 0.5938, 0.6875, 0.5938, 0.7188, 0.5625, 0.7188, 0.375, 0.5, 0.4063, 0.5, 0.4063, 0.5313, 0.375, 0.5313, 0.4063, 0.5, 0.4375, 0.5, 0.4375, 0.5313, 0.4063, 0.5313, 0.4375, 0.5, 0.4688, 0.5, 0.4688, 0.5313, 0.4375, 0.5313, 0.4688, 0.5, 0.5, 0.5, 0.5, 0.5313, 0.4688, 0.5313, 0.5, 0.5, 0.5312, 0.5, 0.5313, 0.5313, 0.5, 0.5313, 0.5312, 0.5, 0.5625, 0.5, 0.5625, 0.5313, 0.5313, 0.5313, 0.5625, 0.5, 0.5938, 0.5, 0.5938, 0.5313, 0.5625, 0.5313, 0.5938, 0.5, 0.625, 0.5, 0.625, 0.5313, 0.5938, 0.5313, 0.5938, 0.5313, 0.625, 0.5313, 0.625, 0.5625, 0.5938, 0.5625, 0.5938, 0.5625, 0.625, 0.5625, 0.625, 0.5938, 0.5938, 0.5938, 0.5938, 0.5938, 0.625, 0.5938, 0.625, 0.625, 0.5938, 0.625, 0.5938, 0.625, 0.625, 0.625, 0.625, 0.6563, 0.5938, 0.6563, 0.5938, 0.6563, 0.625, 0.6563, 0.625, 0.6875, 0.5938, 0.6875, 0.5938, 0.6875, 0.625, 0.6875, 0.625, 0.7188, 0.5938, 0.7188, 0.5938, 0.7188, 0.625, 0.7188, 0.625, 0.75, 0.5938, 0.75, 0.5625, 0.7188, 0.5938, 0.7188, 0.5938, 0.75, 0.5625, 0.75, 0.5313, 0.7187, 0.5625, 0.7188, 0.5625, 0.75, 0.5312, 0.75, 0.5, 0.7188, 0.5313, 0.7187, 0.5312, 0.75, 0.5, 0.75, 0.4688, 0.7187, 0.5, 0.7188, 0.5, 0.75, 0.4688, 0.75, 0.4375, 0.7188, 0.4688, 0.7187, 0.4688, 0.75, 0.4375, 0.75, 0.4063, 0.7188, 0.4375, 0.7188, 0.4375, 0.75, 0.4063, 0.75, 0.375, 0.7188, 0.4063, 0.7188, 0.4063, 0.75, 0.375, 0.75, 0.375, 0.6875, 0.4063, 0.6875, 0.4063, 0.7188, 0.375, 0.7188, 0.375, 0.6563, 0.4063, 0.6563, 0.4063, 0.6875, 0.375, 0.6875, 0.375, 0.625, 0.4063, 0.625, 0.4063, 0.6563, 0.375, 0.6563, 0.375, 0.5938, 0.4063, 0.5938, 0.4063, 0.625, 0.375, 0.625, 0.375, 0.5625, 0.4063, 0.5625, 0.4063, 0.5938, 0.375, 0.5938, 0.375, 0.5313, 0.4063, 0.5313, 0.4063, 0.5625, 0.375, 0.5625, 0.4063, 0.7812, 0.4375, 0.7813, 0.4375, 0.8125, 0.4063, 0.8125, 0.4375, 0.7813, 0.4688, 0.7813, 0.4688, 0.8125, 0.4375, 0.8125, 0.4688, 0.7813, 0.5, 0.7813, 0.5, 0.8125, 0.4688, 0.8125, 0.5, 0.7813, 0.5313, 0.7813, 0.5312, 0.8125, 0.5, 0.8125, 0.5313, 0.7813, 0.5625, 0.7812, 0.5625, 0.8125, 0.5312, 0.8125, 0.5625, 0.7812, 0.5938, 0.7812, 0.5938, 0.8125, 0.5625, 0.8125, 0.4063, 0.8125, 0.4375, 0.8125, 0.4375, 0.8438, 0.4063, 0.8438, 0.4375, 0.8125, 0.4688, 0.8125, 0.4688, 0.8438, 0.4375, 0.8438, 0.4688, 0.8125, 0.5, 0.8125, 0.5, 0.8438, 0.4688, 0.8438, 0.5, 0.8125, 0.5312, 0.8125, 0.5313, 0.8438, 0.5, 0.8438, 0.5312, 0.8125, 0.5625, 0.8125, 0.5625, 0.8438, 0.5313, 0.8438, 0.5625, 0.8125, 0.5938, 0.8125, 0.5938, 0.8438, 0.5625, 0.8438, 0.4063, 0.8438, 0.4375, 0.8438, 0.4375, 0.875, 0.4063, 0.875, 0.4375, 0.8438, 0.4688, 0.8438, 0.4688, 0.875, 0.4375, 0.875, 0.4688, 0.8438, 0.5, 0.8438, 0.5, 0.875, 0.4688, 0.875, 0.5, 0.8438, 0.5313, 0.8438, 0.5312, 0.875, 0.5, 0.875, 0.5313, 0.8438, 0.5625, 0.8438, 0.5625, 0.875, 0.5312, 0.875, 0.5625, 0.8438, 0.5938, 0.8438, 0.5938, 0.875, 0.5625, 0.875, 0.4063, 0.875, 0.4375, 0.875, 0.4375, 0.9063, 0.4063, 0.9062, 0.4375, 0.875, 0.4688, 0.875, 0.4688, 0.9063, 0.4375, 0.9063, 0.4688, 0.875, 0.5, 0.875, 0.5, 0.9063, 0.4688, 0.9063, 0.5, 0.875, 0.5312, 0.875, 0.5313, 0.9063, 0.5, 0.9063, 0.5312, 0.875, 0.5625, 0.875, 0.5625, 0.9063, 0.5313, 0.9063, 0.5625, 0.875, 0.5938, 0.875, 0.5938, 0.9063, 0.5625, 0.9063, 0.4063, 0.9062, 0.4375, 0.9063, 0.4375, 0.9375, 0.4063, 0.9375, 0.4375, 0.9063, 0.4688, 0.9063, 0.4688, 0.9375, 0.4375, 0.9375, 0.4688, 0.9063, 0.5, 0.9063, 0.5, 0.9375, 0.4688, 0.9375, 0.5, 0.9063, 0.5313, 0.9063, 0.5312, 0.9375, 0.5, 0.9375, 0.5313, 0.9063, 0.5625, 0.9063, 0.5625, 0.9375, 0.5312, 0.9375, 0.5625, 0.9063, 0.5938, 0.9063, 0.5938, 0.9375, 0.5625, 0.9375, 0.4063, 0.9375, 0.4375, 0.9375, 0.4375, 0.9688, 0.4063, 0.9688, 0.4375, 0.9375, 0.4688, 0.9375, 0.4688, 0.9688, 0.4375, 0.9688, 0.4688, 0.9375, 0.5, 0.9375, 0.5, 0.9688, 0.4688, 0.9688, 0.5, 0.9375, 0.5312, 0.9375, 0.5313, 0.9688, 0.5, 0.9688, 0.5312, 0.9375, 0.5625, 0.9375, 0.5625, 0.9688, 0.5313, 0.9688, 0.5625, 0.9375, 0.5938, 0.9375, 0.5938, 0.9688, 0.5625, 0.9688, 0.375, 0.75, 0.4063, 0.75, 0.4063, 0.7812, 0.375, 0.7813, 0.4063, 0.75, 0.4375, 0.75, 0.4375, 0.7813, 0.4063, 0.7812, 0.4375, 0.75, 0.4688, 0.75, 0.4688, 0.7813, 0.4375, 0.7813, 0.4688, 0.75, 0.5, 0.75, 0.5, 0.7813, 0.4688, 0.7813, 0.5, 0.75, 0.5312, 0.75, 0.5313, 0.7813, 0.5, 0.7813, 0.5312, 0.75, 0.5625, 0.75, 0.5625, 0.7812, 0.5313, 0.7813, 0.5625, 0.75, 0.5938, 0.75, 0.5938, 0.7812, 0.5625, 0.7812, 0.5938, 0.75, 0.625, 0.75, 0.625, 0.7813, 0.5938, 0.7812, 0.5938, 0.7812, 0.625, 0.7813, 0.625, 0.8125, 0.5938, 0.8125, 0.5938, 0.8125, 0.625, 0.8125, 0.625, 0.8438, 0.5938, 0.8438, 0.5938, 0.8438, 0.625, 0.8438, 0.625, 0.875, 0.5938, 0.875, 0.5938, 0.875, 0.625, 0.875, 0.625, 0.9063, 0.5938, 0.9063, 0.5938, 0.9063, 0.625, 0.9063, 0.625, 0.9375, 0.5938, 0.9375, 0.5938, 0.9375, 0.625, 0.9375, 0.625, 0.9688, 0.5938, 0.9688, 0.5938, 0.9688, 0.625, 0.9688, 0.625, 1.0, 0.5938, 1.0, 0.5625, 0.9688, 0.5938, 0.9688, 0.5938, 1.0, 0.5625, 1.0, 0.5313, 0.9688, 0.5625, 0.9688, 0.5625, 1.0, 0.5313, 1.0, 0.5, 0.9688, 0.5313, 0.9688, 0.5313, 1.0, 0.5, 1.0, 0.4688, 0.9688, 0.5, 0.9688, 0.5, 1.0, 0.4688, 1.0, 0.4375, 0.9688, 0.4688, 0.9688, 0.4688, 1.0, 0.4375, 1.0, 0.4063, 0.9688, 0.4375, 0.9688, 0.4375, 1.0, 0.4063, 1.0, 0.375, 0.9688, 0.4063, 0.9688, 0.4063, 1.0, 0.375, 1.0, 0.375, 0.9375, 0.4063, 0.9375, 0.4063, 0.9688, 0.375, 0.9688, 0.375, 0.9063, 0.4063, 0.9062, 0.4063, 0.9375, 0.375, 0.9375, 0.375, 0.875, 0.4063, 0.875, 0.4063, 0.9062, 0.375, 0.9063, 0.375, 0.8438, 0.4063, 0.8438, 0.4063, 0.875, 0.375, 0.875, 0.375, 0.8125, 0.4063, 0.8125, 0.4063, 0.8438, 0.375, 0.8438, 0.375, 0.7813, 0.4063, 0.7812, 0.4063, 0.8125, 0.375, 0.8125, 0.1563, 0.5313, 0.1875, 0.5313, 0.1875, 0.5625, 0.1563, 0.5625, 0.1875, 0.5313, 0.2188, 0.5313, 0.2188, 0.5625, 0.1875, 0.5625, 0.2188, 0.5313, 0.25, 0.5313, 0.25, 0.5625, 0.2188, 0.5625, 0.25, 0.5313, 0.2812, 0.5313, 0.2813, 0.5625, 0.25, 0.5625, 0.2812, 0.5313, 0.3125, 0.5313, 0.3125, 0.5625, 0.2813, 0.5625, 0.3125, 0.5313, 0.3438, 0.5313, 0.3438, 0.5625, 0.3125, 0.5625, 0.1563, 0.5625, 0.1875, 0.5625, 0.1875, 0.5938, 0.1562, 0.5938, 0.1875, 0.5625, 0.2188, 0.5625, 0.2188, 0.5938, 0.1875, 0.5938, 0.2188, 0.5625, 0.25, 0.5625, 0.25, 0.5938, 0.2188, 0.5938, 0.25, 0.5625, 0.2813, 0.5625, 0.2813, 0.5938, 0.25, 0.5938, 0.2813, 0.5625, 0.3125, 0.5625, 0.3125, 0.5938, 0.2813, 0.5938, 0.3125, 0.5625, 0.3438, 0.5625, 0.3438, 0.5938, 0.3125, 0.5938, 0.1562, 0.5938, 0.1875, 0.5938, 0.1875, 0.625, 0.1563, 0.625, 0.1875, 0.5938, 0.2188, 0.5938, 0.2188, 0.625, 0.1875, 0.625, 0.2188, 0.5938, 0.25, 0.5938, 0.25, 0.625, 0.2188, 0.625, 0.25, 0.5938, 0.2813, 0.5938, 0.2813, 0.625, 0.25, 0.625, 0.2813, 0.5938, 0.3125, 0.5938, 0.3125, 0.625, 0.2813, 0.625, 0.3125, 0.5938, 0.3438, 0.5938, 0.3438, 0.625, 0.3125, 0.625, 0.1563, 0.625, 0.1875, 0.625, 0.1875, 0.6563, 0.1562, 0.6562, 0.1875, 0.625, 0.2188, 0.625, 0.2188, 0.6563, 0.1875, 0.6563, 0.2188, 0.625, 0.25, 0.625, 0.25, 0.6563, 0.2188, 0.6563, 0.25, 0.625, 0.2813, 0.625, 0.2813, 0.6563, 0.25, 0.6563, 0.2813, 0.625, 0.3125, 0.625, 0.3125, 0.6563, 0.2813, 0.6563, 0.3125, 0.625, 0.3438, 0.625, 0.3438, 0.6563, 0.3125, 0.6563, 0.1562, 0.6562, 0.1875, 0.6563, 0.1875, 0.6875, 0.1563, 0.6875, 0.1875, 0.6563, 0.2188, 0.6563, 0.2188, 0.6875, 0.1875, 0.6875, 0.2188, 0.6563, 0.25, 0.6563, 0.25, 0.6875, 0.2188, 0.6875, 0.25, 0.6563, 0.2813, 0.6563, 0.2813, 0.6875, 0.25, 0.6875, 0.2813, 0.6563, 0.3125, 0.6563, 0.3125, 0.6875, 0.2813, 0.6875, 0.3125, 0.6563, 0.3438, 0.6563, 0.3438, 0.6875, 0.3125, 0.6875, 0.1563, 0.6875, 0.1875, 0.6875, 0.1875, 0.7188, 0.1563, 0.7188, 0.1875, 0.6875, 0.2188, 0.6875, 0.2188, 0.7188, 0.1875, 0.7188, 0.2188, 0.6875, 0.25, 0.6875, 0.25, 0.7188, 0.2188, 0.7188, 0.25, 0.6875, 0.2813, 0.6875, 0.2812, 0.7188, 0.25, 0.7188, 0.2813, 0.6875, 0.3125, 0.6875, 0.3125, 0.7188, 0.2812, 0.7188, 0.3125, 0.6875, 0.3438, 0.6875, 0.3438, 0.7188, 0.3125, 0.7188, 0.125, 0.5, 0.1563, 0.5, 0.1563, 0.5313, 0.125, 0.5313, 0.1563, 0.5, 0.1875, 0.5, 0.1875, 0.5313, 0.1563, 0.5313, 0.1875, 0.5, 0.2188, 0.5, 0.2188, 0.5313, 0.1875, 0.5313, 0.2188, 0.5, 0.25, 0.5, 0.25, 0.5313, 0.2188, 0.5313, 0.25, 0.5, 0.2813, 0.5, 0.2812, 0.5313, 0.25, 0.5313, 0.2813, 0.5, 0.3125, 0.5, 0.3125, 0.5313, 0.2812, 0.5313, 0.3125, 0.5, 0.3438, 0.5, 0.3438, 0.5313, 0.3125, 0.5313, 0.3438, 0.5, 0.375, 0.5, 0.375, 0.5313, 0.3438, 0.5313, 0.3438, 0.5313, 0.375, 0.5313, 0.375, 0.5625, 0.3438, 0.5625, 0.3438, 0.5625, 0.375, 0.5625, 0.375, 0.5938, 0.3438, 0.5938, 0.3438, 0.5938, 0.375, 0.5938, 0.375, 0.625, 0.3438, 0.625, 0.3438, 0.625, 0.375, 0.625, 0.375, 0.6563, 0.3438, 0.6563, 0.3438, 0.6563, 0.375, 0.6563, 0.375, 0.6875, 0.3438, 0.6875, 0.3438, 0.6875, 0.375, 0.6875, 0.375, 0.7188, 0.3438, 0.7188, 0.3438, 0.7188, 0.375, 0.7188, 0.375, 0.75, 0.3438, 0.75, 0.3125, 0.7188, 0.3438, 0.7188, 0.3438, 0.75, 0.3125, 0.75, 0.2812, 0.7188, 0.3125, 0.7188, 0.3125, 0.75, 0.2813, 0.75, 0.25, 0.7188, 0.2812, 0.7188, 0.2813, 0.75, 0.25, 0.75, 0.2188, 0.7188, 0.25, 0.7188, 0.25, 0.75, 0.2188, 0.75, 0.1875, 0.7188, 0.2188, 0.7188, 0.2188, 0.75, 0.1875, 0.75, 0.1563, 0.7188, 0.1875, 0.7188, 0.1875, 0.75, 0.1563, 0.75, 0.125, 0.7188, 0.1563, 0.7188, 0.1563, 0.75, 0.125, 0.75, 0.125, 0.6875, 0.1563, 0.6875, 0.1563, 0.7188, 0.125, 0.7188, 0.125, 0.6563, 0.1562, 0.6562, 0.1563, 0.6875, 0.125, 0.6875, 0.125, 0.625, 0.1563, 0.625, 0.1562, 0.6562, 0.125, 0.6563, 0.125, 0.5938, 0.1562, 0.5938, 0.1563, 0.625, 0.125, 0.625, 0.125, 0.5625, 0.1563, 0.5625, 0.1562, 0.5938, 0.125, 0.5938, 0.125, 0.5313, 0.1563, 0.5313, 0.1563, 0.5625, 0.125, 0.5625, 0.6562, 0.5313, 0.6875, 0.5313, 0.6875, 0.5625, 0.6563, 0.5625, 0.6875, 0.5313, 0.7188, 0.5313, 0.7188, 0.5625, 0.6875, 0.5625, 0.7188, 0.5313, 0.75, 0.5313, 0.75, 0.5625, 0.7188, 0.5625, 0.75, 0.5313, 0.7813, 0.5313, 0.7813, 0.5625, 0.75, 0.5625, 0.7813, 0.5313, 0.8125, 0.5313, 0.8125, 0.5625, 0.7813, 0.5625, 0.8125, 0.5313, 0.8438, 0.5313, 0.8438, 0.5625, 0.8125, 0.5625, 0.6563, 0.5625, 0.6875, 0.5625, 0.6875, 0.5938, 0.6563, 0.5938, 0.6875, 0.5625, 0.7188, 0.5625, 0.7187, 0.5938, 0.6875, 0.5938, 0.7188, 0.5625, 0.75, 0.5625, 0.75, 0.5938, 0.7187, 0.5938, 0.75, 0.5625, 0.7813, 0.5625, 0.7813, 0.5938, 0.75, 0.5938, 0.7813, 0.5625, 0.8125, 0.5625, 0.8125, 0.5938, 0.7813, 0.5938, 0.8125, 0.5625, 0.8438, 0.5625, 0.8438, 0.5938, 0.8125, 0.5938, 0.6563, 0.5938, 0.6875, 0.5938, 0.6875, 0.625, 0.6563, 0.625, 0.6875, 0.5938, 0.7187, 0.5938, 0.7188, 0.625, 0.6875, 0.625, 0.7187, 0.5938, 0.75, 0.5938, 0.75, 0.625, 0.7188, 0.625, 0.75, 0.5938, 0.7813, 0.5938, 0.7813, 0.625, 0.75, 0.625, 0.7813, 0.5938, 0.8125, 0.5938, 0.8125, 0.625, 0.7813, 0.625, 0.8125, 0.5938, 0.8438, 0.5938, 0.8438, 0.625, 0.8125, 0.625, 0.6563, 0.625, 0.6875, 0.625, 0.6875, 0.6563, 0.6563, 0.6563, 0.6875, 0.625, 0.7188, 0.625, 0.7187, 0.6563, 0.6875, 0.6563, 0.7188, 0.625, 0.75, 0.625, 0.75, 0.6563, 0.7187, 0.6563, 0.75, 0.625, 0.7813, 0.625, 0.7813, 0.6563, 0.75, 0.6563, 0.7813, 0.625, 0.8125, 0.625, 0.8125, 0.6563, 0.7813, 0.6563, 0.8125, 0.625, 0.8438, 0.625, 0.8438, 0.6562, 0.8125, 0.6563, 0.6563, 0.6563, 0.6875, 0.6563, 0.6875, 0.6875, 0.6562, 0.6875, 0.6875, 0.6563, 0.7187, 0.6563, 0.7188, 0.6875, 0.6875, 0.6875, 0.7187, 0.6563, 0.75, 0.6563, 0.75, 0.6875, 0.7188, 0.6875, 0.75, 0.6563, 0.7813, 0.6563, 0.7813, 0.6875, 0.75, 0.6875, 0.7813, 0.6563, 0.8125, 0.6563, 0.8125, 0.6875, 0.7813, 0.6875, 0.8125, 0.6563, 0.8438, 0.6562, 0.8438, 0.6875, 0.8125, 0.6875, 0.6562, 0.6875, 0.6875, 0.6875, 0.6875, 0.7188, 0.6562, 0.7188, 0.6875, 0.6875, 0.7188, 0.6875, 0.7188, 0.7188, 0.6875, 0.7188, 0.7188, 0.6875, 0.75, 0.6875, 0.75, 0.7188, 0.7188, 0.7188, 0.75, 0.6875, 0.7813, 0.6875, 0.7813, 0.7188, 0.75, 0.7188, 0.7813, 0.6875, 0.8125, 0.6875, 0.8125, 0.7188, 0.7813, 0.7188, 0.8125, 0.6875, 0.8438, 0.6875, 0.8438, 0.7188, 0.8125, 0.7188, 0.625, 0.5, 0.6563, 0.5, 0.6562, 0.5313, 0.625, 0.5313, 0.6563, 0.5, 0.6875, 0.5, 0.6875, 0.5313, 0.6562, 0.5313, 0.6875, 0.5, 0.7188, 0.5, 0.7188, 0.5313, 0.6875, 0.5313, 0.7188, 0.5, 0.75, 0.5, 0.75, 0.5313, 0.7188, 0.5313, 0.75, 0.5, 0.7813, 0.5, 0.7813, 0.5313, 0.75, 0.5313, 0.7813, 0.5, 0.8125, 0.5, 0.8125, 0.5313, 0.7813, 0.5313, 0.8125, 0.5, 0.8438, 0.5, 0.8438, 0.5313, 0.8125, 0.5313, 0.8438, 0.5, 0.875, 0.5, 0.875, 0.5313, 0.8438, 0.5313, 0.8438, 0.5313, 0.875, 0.5313, 0.875, 0.5625, 0.8438, 0.5625, 0.8438, 0.5625, 0.875, 0.5625, 0.875, 0.5938, 0.8438, 0.5938, 0.8438, 0.5938, 0.875, 0.5938, 0.875, 0.625, 0.8438, 0.625, 0.8438, 0.625, 0.875, 0.625, 0.875, 0.6563, 0.8438, 0.6562, 0.8438, 0.6562, 0.875, 0.6563, 0.875, 0.6875, 0.8438, 0.6875, 0.8438, 0.6875, 0.875, 0.6875, 0.875, 0.7188, 0.8438, 0.7188, 0.8438, 0.7188, 0.875, 0.7188, 0.875, 0.75, 0.8438, 0.75, 0.8125, 0.7188, 0.8438, 0.7188, 0.8438, 0.75, 0.8125, 0.75, 0.7813, 0.7188, 0.8125, 0.7188, 0.8125, 0.75, 0.7813, 0.75, 0.75, 0.7188, 0.7813, 0.7188, 0.7813, 0.75, 0.75, 0.75, 0.7188, 0.7188, 0.75, 0.7188, 0.75, 0.75, 0.7188, 0.75, 0.6875, 0.7188, 0.7188, 0.7188, 0.7188, 0.75, 0.6875, 0.75, 0.6562, 0.7188, 0.6875, 0.7188, 0.6875, 0.75, 0.6563, 0.75, 0.625, 0.7188, 0.6562, 0.7188, 0.6563, 0.75, 0.625, 0.75, 0.625, 0.6875, 0.6562, 0.6875, 0.6562, 0.7188, 0.625, 0.7188, 0.625, 0.6563, 0.6563, 0.6563, 0.6562, 0.6875, 0.625, 0.6875, 0.625, 0.625, 0.6563, 0.625, 0.6563, 0.6563, 0.625, 0.6563, 0.625, 0.5938, 0.6563, 0.5938, 0.6563, 0.625, 0.625, 0.625, 0.625, 0.5625, 0.6563, 0.5625, 0.6563, 0.5938, 0.625, 0.5938, 0.625, 0.5313, 0.6562, 0.5313, 0.6563, 0.5625, 0.625, 0.5625])
me_cube_004.materials.append(mat_material_001)
me_cube_004.update()

# ---- objects
ob_cube = bpy.data.objects.new('Cube', me_cube_002)
ob_cube_001 = bpy.data.objects.new('Cube.001', me_cube_003)
ob_cube_002 = bpy.data.objects.new('Cube.002', me_cube_004)

# ---- transforms, parenting, visibility, modifiers, constraints
ob_cube.location = (0.0, 0.0, 0.0)
_m = ob_cube.modifiers.new('Subdivision', 'SUBSURF')
_m.levels = 2
ob_cube_001.location = (0.06459, -0.008646, 1.62)
ob_cube_001.scale = (0.2601, 0.2601, 0.9169)
_m = ob_cube_001.modifiers.new('Subdivision', 'SUBSURF')
_m.levels = 2
ob_cube_002.location = (0.05554, 0.1485, 2.856)
ob_cube_002.scale = (0.8495, 0.8495, 0.8495)

# ---- collection membership
col_collection.objects.link(ob_cube)
col_collection.objects.link(ob_cube_001)
col_collection.objects.link(ob_cube_002)

# ---- scene / render settings (as saved in the file)
scene.frame_start = 1; scene.frame_end = 250; scene.frame_set(1)
scene.render.engine = 'BLENDER_EEVEE_NEXT'
scene.cycles.sampling_pattern = 'TABULATED_SOBOL'
scene.cycles.use_light_tree = False
scene.view_settings.view_transform = 'Filmic'
bpy.context.view_layer.update()

# ---- added for rendering (the .blend has no active camera and no usable light): camera, sun
cam_auto = bpy.data.cameras.new('AutoCamera')
cam_auto.lens = 50.0
cam_auto.sensor_width = 36.0
cam_auto.clip_end = 1000.0
ob_auto_camera = bpy.data.objects.new('AutoCamera', cam_auto)
scene.collection.objects.link(ob_auto_camera)
ob_auto_camera.location = (5.36597, -6.43917, 5.56252)
ob_auto_camera.rotation_euler = (1.09748, -7.21219e-08, 0.694738)
scene.camera = ob_auto_camera
light_auto_sun = bpy.data.lights.new('AutoSun', 'SUN')
light_auto_sun.energy = 3.0
light_auto_sun.angle = 0.0523599
ob_auto_sun = bpy.data.objects.new('AutoSun', light_auto_sun)
scene.collection.objects.link(ob_auto_sun)
ob_auto_sun.rotation_euler = (0.872665, 0.174533, 0.523599)
bpy.context.view_layer.update()
